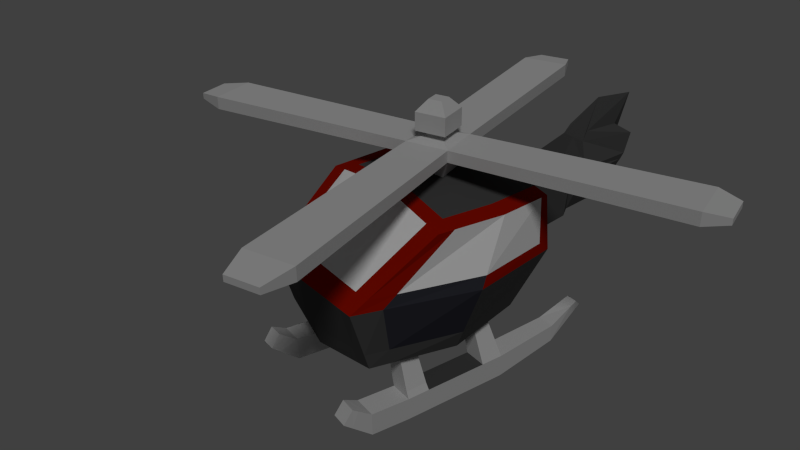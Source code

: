 # Source: helicopter_colorful_game.blend  (saved by Blender 2.74.0; exported with 4.5.12 LTS)
import bpy
from mathutils import Matrix  # noqa: F401  (used for matrix-valued properties, if any)

bpy.ops.wm.read_factory_settings(use_empty=True)
scene = bpy.context.scene
scene.name = 'Scene'

# ---- collections
col_collection_1 = bpy.data.collections.new('Collection 1'); scene.collection.children.link(col_collection_1)
col_collection_11 = bpy.data.collections.new('Collection 11'); scene.collection.children.link(col_collection_11)
col_collection_11.hide_render = True
col_collection_11.hide_viewport = True
col_collection_12 = bpy.data.collections.new('Collection 12'); scene.collection.children.link(col_collection_12)
col_collection_12.hide_render = True
col_collection_12.hide_viewport = True

# ---- materials (node trees are filled in below, after node groups)
mat_material = bpy.data.materials.new('Material')
mat_material.alpha_threshold = 0.0
mat_material.use_transparent_shadow = False
mat_material.diffuse_color = (0.06681, 0.06681, 0.06681, 1.0)
mat_material.roughness = 0.5
mat_window = bpy.data.materials.new('window')
mat_window.alpha_threshold = 0.0
mat_window.use_transparent_shadow = False
mat_window.roughness = 0.5
mat_edge = bpy.data.materials.new('edge')
mat_edge.alpha_threshold = 0.0
mat_edge.use_transparent_shadow = False
mat_edge.diffuse_color = (0.2883, 0.005935, 0.0, 1.0)
mat_edge.roughness = 0.5
mat_door = bpy.data.materials.new('door')
mat_door.alpha_threshold = 0.0
mat_door.use_transparent_shadow = False
mat_door.diffuse_color = (0.03126, 0.03187, 0.04203, 1.0)
mat_door.roughness = 0.5
mat_foot = bpy.data.materials.new('foot')
mat_foot.alpha_threshold = 0.0
mat_foot.use_transparent_shadow = False
mat_foot.diffuse_color = (0.5705, 0.5705, 0.5705, 1.0)
mat_foot.roughness = 0.5
mat_body = bpy.data.materials.new('body')
mat_body.alpha_threshold = 0.0
mat_body.use_transparent_shadow = False
mat_body.roughness = 0.5
mat_body.line_color = (0.0, 0.0, 0.0, 1.0)

# ---- material node trees

# ---- world
world_world = bpy.data.worlds.new('World'); scene.world = world_world
world_world.color = (0.05088, 0.05088, 0.05088)
world_world.use_sun_shadow = False
world_world.sun_shadow_jitter_overblur = 0.0
world_world.cycles.sampling_method = 'MANUAL'
world_world.cycles.sample_map_resolution = 256

# ---- cameras
cam_camera = bpy.data.cameras.new('Camera')
cam_camera.clip_end = 100.0
cam_camera.lens = 35.0
cam_camera.sensor_width = 32.0
cam_camera.sensor_height = 18.0
cam_camera.ortho_scale = 7.314
cam_camera.dof.focus_distance = 0.0
cam_camera.dof.aperture_fstop = 128.0
cam_camera_001 = bpy.data.cameras.new('Camera.001')
cam_camera_001.clip_end = 100.0
cam_camera_001.lens = 35.0
cam_camera_001.sensor_width = 32.0
cam_camera_001.sensor_height = 18.0
cam_camera_001.ortho_scale = 7.314
cam_camera_001.dof.focus_distance = 0.0
cam_camera_001.dof.aperture_fstop = 128.0

# ---- lights
light_lamp = bpy.data.lights.new('Lamp', 'SUN')
light_lamp.transmission_factor = 0.0
light_lamp.cutoff_distance = 30.0
light_lamp.angle = 0.1993
light_lamp.energy = 1.0
light_lamp.shadow_buffer_clip_start = 1.001
light_lamp.shadow_soft_size = 0.1
light_lamp.shadow_cascade_max_distance = 1000.0
light_lamp.cycles.use_multiple_importance_sampling = False
light_lamp_001 = bpy.data.lights.new('Lamp.001', 'POINT')
light_lamp_001.transmission_factor = 0.0
light_lamp_001.cutoff_distance = 30.0
light_lamp_001.energy = 100.0
light_lamp_001.shadow_buffer_clip_start = 1.001
light_lamp_001.shadow_soft_size = 0.1
light_lamp_001.shadow_maximum_resolution = 0.006
light_lamp_001.use_absolute_resolution = True
light_lamp_001.cycles.use_multiple_importance_sampling = False

# ---- meshes
me_cube_001 = bpy.data.meshes.new('Cube.001')
me_cube_001.from_pydata([(-1.812, 0.3388, -6.045), (-1.812, 0.3388, -5.4), (-1.709, 0.07248, -6.045), (-1.709, 0.07248, -5.4), (1.163, 1.392, -5.109), (1.069, 1.385, -4.907), (1.19, 1.266, -5.069), (1.095, 1.258, -4.867), (-1.26, 0.2464, -5.463), (-1.26, 0.2464, -6.108), (-1.363, 0.5127, -5.463), (-1.363, 0.5127, -6.108), (-1.001, 0.3465, -5.463), (-1.105, 0.6128, -6.108), (-1.001, 0.3465, -6.108), (-1.105, 0.6128, -5.463), (-0.2789, 0.6264, -5.463), (-0.382, 0.8927, -6.108), (-0.2789, 0.6264, -6.108), (-0.382, 0.8927, -5.463), (-0.02045, 0.7265, -5.463), (-0.1236, 0.9928, -6.108), (-0.02045, 0.7265, -6.108), (-0.1236, 0.9928, -5.463), (-2.098, 0.1777, -5.451), (-1.995, 0.2238, -5.091), (-1.922, 0.04262, -5.079), (-2.026, -0.003485, -5.44), (-1.037, 0.3349, -4.387), (-1.226, 0.2619, -4.387), (-1.15, 0.06783, -4.387), (-0.962, 0.1408, -4.387), (-0.05625, 0.7149, -4.387), (-0.2446, 0.6419, -4.387), (-0.1694, 0.4479, -4.387), (0.01894, 0.5208, -4.387), (0.7462, 1.058, -5.315), (0.6663, 1.264, -5.815), (0.7462, 1.058, -5.815), (0.6663, 1.264, -5.315), (0.1842, 0.9218, -4.281), (-1.695, 0.2348, -4.281), (0.3385, 1.21, -0.9705), (-1.046, 0.6739, -0.9705), (0.4097, 1.238, -2.573), (-1.89, 0.1578, -2.573), (0.5062, 0.6754, -3.052), (0.5062, 0.6754, -1.061), (2.161, 1.084, -2.77), (2.477, 1.238, -1.851), (1.624, 1.096, -1.732), (1.612, 0.9186, -2.83), (2.003, 0.9371, -0.7614), (2.556, 1.08, -0.8911), (-0.6991, 0.7242, -4.552), (-0.3068, 1.037, -0.9705), (-0.7277, 1.034, -2.573), (-1.932, 0.01899, -5.619), (-2.014, 0.2254, -5.627), (-1.859, 0.05146, -5.174), (-1.941, 0.2578, -5.183), (-1.094, 0.5691, -5.293), (-0.9952, 0.3141, -5.293), (-1.243, 0.2183, -5.293), (-1.341, 0.4732, -5.293), (-0.9692, 0.1785, -4.312), (-1.17, 0.1005, -4.312), (-1.251, 0.3078, -4.312), (-1.05, 0.3858, -4.312), (-0.06073, 0.7334, -4.458), (0.01632, 0.5345, -4.458), (-0.1767, 0.4597, -4.458), (-0.2537, 0.6586, -4.458), (1.018, 1.214, -4.966), (1.054, 1.364, -5.265), (1.092, 1.22, -5.234), (0.9799, 1.358, -4.997), (-0.1136, 0.9514, -5.302), (-0.01458, 0.6959, -5.302), (-0.2626, 0.5998, -5.302), (-0.3615, 0.8554, -5.302), (0.05946, 0.8939, -4.319), (0.2474, 1.186, -0.9705), (0.2491, 1.209, -2.573), (-1.658, 0.06772, -4.325), (-0.9719, 0.4827, -0.8959), (-1.853, -0.009052, -2.532), (0.2426, 0.7714, -4.312), (0.4126, 1.019, -0.8959), (0.5204, 1.061, -2.573), (-0.6214, 0.5517, -4.602), (-0.2274, 0.832, -0.8959), (0.3222, 0.9926, -0.8959), (0.1206, 0.7404, -4.353), (-1.451, 0.3544, -4.347), (-0.8653, 0.7626, -0.9705), (-1.606, 0.372, -2.573), (-1.404, 0.186, -4.393), (-0.79, 0.5681, -0.8959), (0.3958, 1.232, -2.261), (-1.725, 0.2584, -2.261), (-0.6457, 1.035, -2.261), (0.2488, 1.205, -2.261), (0.4994, 1.053, -2.246), (-1.681, 0.08682, -2.213), (-1.462, 0.4481, -2.261), (0.4195, 0.3158, -4.406), (0.637, 0.4398, -0.6699), (0.8558, 0.5246, -2.573), (0.01299, 0.2114, -0.6699), (0.5489, 0.4075, -0.6699), (-1.546, -0.4384, -4.459), (-0.7474, -0.09653, -0.6699), (-1.741, -0.5145, -2.406), (-0.386, 0.02888, -4.752), (0.3058, 0.2753, -4.455), (-1.262, -0.3242, -4.531), (-0.5616, -0.0213, -0.6699), (-1.548, -0.433, -2.068), (0.8131, 0.508, -2.202), (0.2427, 1.004, -3.837), (-1.745, 0.2148, -3.837), (-0.7065, 0.8048, -4.038), (0.1087, 0.9758, -3.865), (0.3147, 0.8466, -3.86), (-1.708, 0.04777, -3.859), (-1.491, 0.3589, -3.886), (-1.597, -0.4582, -3.926), (0.5329, 0.3701, -3.93), (0.7316, 0.7436, -3.005), (0.7463, 0.7493, -1.202), (1.709, 1.076, -1.566), (2.522, 1.261, -1.687), (2.638, 1.28, -1.134), (1.926, 0.9278, -1.007), (1.509, 0.9842, -1.649), (1.448, 0.9604, -2.858), (-1.115, -1.459, -6.045), (-1.115, -1.459, -5.4), (-1.218, -1.193, -6.045), (-1.218, -1.193, -5.4), (1.793, -0.2334, -5.109), (1.718, -0.2916, -4.907), (1.728, -0.1219, -5.069), (1.652, -0.1801, -4.867), (-0.7696, -1.019, -5.463), (-0.7696, -1.019, -6.108), (-0.6664, -1.285, -5.463), (-0.6664, -1.285, -6.108), (-0.5111, -0.919, -5.463), (-0.408, -1.185, -6.108), (-0.5111, -0.919, -6.108), (-0.408, -1.185, -5.463), (0.2114, -0.6391, -5.463), (0.3146, -0.9054, -6.108), (0.2114, -0.6391, -6.108), (0.3146, -0.9054, -5.463), (0.4698, -0.539, -5.463), (0.573, -0.8053, -6.108), (0.4698, -0.539, -6.108), (0.573, -0.8053, -5.463), (-1.436, -1.533, -5.451), (-1.328, -1.498, -5.091), (-1.397, -1.315, -5.079), (-1.504, -1.35, -5.44), (-0.5454, -0.9346, -4.387), (-0.7338, -1.008, -4.387), (-0.8089, -0.8134, -4.387), (-0.6206, -0.7405, -4.387), (0.4355, -0.5545, -4.387), (0.2472, -0.6275, -4.387), (0.172, -0.4334, -4.387), (0.3603, -0.3605, -4.387), (1.26, -0.2676, -5.315), (1.34, -0.4737, -5.815), (1.26, -0.2676, -5.815), (1.34, -0.4737, -5.315), (0.7526, -0.5455, -4.281), (-1.099, -1.303, -4.281), (1.061, -0.6547, -0.9705), (-0.3234, -1.191, -0.9705), (1.132, -0.6271, -2.573), (-1.295, -1.378, -2.573), (0.469, 0.1884, -4.433), (-1.514, -0.58, -4.497), (0.6997, 0.2778, -0.6068), (-0.6847, -0.2585, -0.6068), (-1.71, -0.6558, -2.371), (0.9496, 0.3746, -2.573), (0.8246, -0.1464, -3.052), (0.8246, -0.1464, -1.061), (2.323, 0.6664, -2.77), (2.66, 0.7658, -1.851), (1.934, 0.2958, -1.732), (1.806, 0.4189, -2.83), (2.107, 0.6684, -0.7614), (2.612, 0.9354, -0.8911), (-0.03324, -0.9945, -4.552), (0.4672, -0.9612, -0.9705), (0.1546, -1.243, -2.573), (0.08023, 0.0378, -0.6068), (-0.3202, -0.1173, -4.794), (0.6654, 0.2645, -1.061), (0.6654, 0.2645, -3.052), (2.569, 1.002, -1.851), (2.242, 0.8752, -2.77), (1.779, 0.6959, -1.732), (1.709, 0.6688, -2.83), (2.869, 1.118, -0.1376), (2.34, 0.9134, -0.00788), (-1.419, -1.304, -5.619), (-1.341, -1.511, -5.627), (-1.344, -1.279, -5.174), (-1.265, -1.487, -5.183), (-0.4296, -1.146, -5.293), (-0.5284, -0.8909, -5.293), (-0.7758, -0.9868, -5.293), (-0.677, -1.242, -5.293), (-0.6006, -0.7732, -4.312), (-0.8017, -0.8511, -4.312), (-0.7214, -1.058, -4.312), (-0.5203, -0.9805, -4.312), (0.4447, -0.5712, -4.458), (0.3676, -0.3723, -4.458), (0.1746, -0.4471, -4.458), (0.2517, -0.646, -4.458), (1.566, -0.1994, -4.966), (1.693, -0.2864, -5.265), (1.624, -0.154, -5.234), (1.634, -0.3317, -4.997), (0.5525, -0.7679, -5.302), (0.4535, -0.5124, -5.302), (0.2055, -0.6085, -5.302), (0.3045, -0.864, -5.302), (0.6123, 0.2439, -0.6068), (0.6416, -0.6089, -4.319), (0.9772, -0.698, -0.9705), (0.9941, -0.7141, -2.573), (0.3576, 0.1453, -4.484), (-1.184, -1.155, -4.325), (-0.3975, -0.9998, -0.8959), (-1.38, -1.23, -2.532), (0.6944, -0.395, -4.312), (0.9869, -0.4635, -0.8959), (1.095, -0.4217, -2.573), (-0.09208, -0.8146, -4.602), (0.3879, -0.7564, -0.8959), (0.9023, -0.5048, -0.8959), (0.5834, -0.4542, -4.353), (-0.8383, -1.228, -4.347), (-0.1302, -1.135, -0.9705), (-0.9407, -1.345, -2.573), (-1.223, -0.4669, -4.57), (-0.4978, -0.1861, -0.6068), (-0.9171, -1.072, -4.393), (-0.2056, -0.9403, -0.8959), (1.118, -0.6325, -2.261), (-1.105, -1.342, -2.261), (-1.51, -0.5784, -2.027), (0.9009, 0.3557, -2.19), (0.2155, -1.188, -2.261), (0.9908, -0.7109, -2.261), (1.074, -0.4299, -2.246), (-1.188, -1.185, -2.213), (-0.7827, -1.304, -2.261), (0.5183, 0.06091, -4.406), (0.7625, 0.1158, -0.6699), (0.9813, 0.2005, -2.573), (0.1475, -0.1358, -0.6699), (0.6757, 0.08027, -0.6699), (-1.442, -0.7057, -4.459), (-0.6219, -0.4205, -0.6699), (-1.638, -0.7813, -2.406), (-0.2703, -0.2697, -4.752), (0.407, 0.01423, -4.455), (-1.156, -0.5992, -4.531), (-0.4339, -0.351, -0.6699), (-1.44, -0.711, -2.068), (0.9386, 0.184, -2.202), (0.8512, -0.5667, -3.837), (-1.15, -1.323, -3.837), (0.5939, 0.2368, -3.95), (-1.565, -0.5997, -3.945), (0.01555, -1.059, -4.038), (0.7332, -0.6362, -3.865), (0.7984, -0.4019, -3.86), (-1.235, -1.175, -3.859), (-0.8649, -1.258, -3.886), (-1.493, -0.7253, -3.926), (0.6386, 0.09719, -3.93), (1.037, -0.04499, -3.005), (1.052, -0.0393, -1.202), (0.8843, 0.3493, -3.005), (0.899, 0.355, -1.202), (1.983, 0.3677, -1.566), (2.708, 0.7791, -1.687), (2.635, 1.028, -1.687), (1.826, 0.7141, -1.566), (2.807, 0.8432, -1.134), (2.723, 1.061, -1.134), (1.985, 0.7757, -1.007), (2.044, 0.6236, -1.007), (1.774, 0.3009, -1.649), (1.58, 0.6188, -2.858), (1.712, 0.2771, -2.858), (1.641, 0.6426, -1.649), (0.008653, -0.1295, -0.9424), (0.008653, -0.3592, -0.1121), (-0.1295, 0.008653, -0.9424), (-0.3592, 0.008653, -0.1121), (0.1468, 0.008653, -0.9424), (0.3765, 0.008653, -0.1121), (0.008653, 0.1468, -0.9424), (0.008653, 0.3765, -0.1121), (0.008653, -0.3592, 0.206), (-0.3592, 0.008653, 0.206), (0.008653, 0.3765, 0.206), (0.3765, 0.008653, 0.206), (0.008653, -0.1295, 0.3253), (-0.1295, 0.008653, 0.3253), (0.008653, 0.1468, 0.3253), (0.1468, 0.008653, 0.3253), (1.889, -2.288, -0.1333), (2.305, -1.871, -0.1333), (2.305, -1.871, 0.2272), (1.889, -2.288, 0.2272), (2.305, 1.889, -0.1333), (1.889, 2.305, -0.1333), (1.889, 2.305, 0.2272), (2.305, 1.889, 0.2272), (-1.871, 2.305, -0.1333), (-2.288, 1.889, -0.1333), (-2.288, 1.889, 0.2272), (-1.871, 2.305, 0.2272), (-2.288, -1.871, -0.1333), (-1.871, -2.288, -0.1333), (-1.871, -2.288, 0.2272), (-2.288, -1.871, 0.2272), (2.424, -2.126, -0.03724), (2.143, -2.407, -0.03724), (2.424, -2.126, 0.1311), (2.143, -2.407, 0.1311), (2.196, 2.477, -0.03724), (2.477, 2.196, -0.03724), (2.196, 2.477, 0.1311), (2.477, 2.196, 0.1311), (-2.453, 2.19, -0.03724), (-2.172, 2.471, -0.03724), (-2.453, 2.19, 0.1311), (-2.172, 2.471, 0.1311), (-2.196, -2.477, -0.03724), (-2.477, -2.196, -0.03724), (-2.196, -2.477, 0.1311), (-2.477, -2.196, 0.1311), (0.008653, -0.1295, 0.4572), (-0.1295, 0.008653, 0.4572), (0.008653, 0.1468, 0.4572), (0.1468, 0.008653, 0.4572), (0.008653, -0.2568, 0.4572), (-0.2568, 0.008653, 0.4572), (0.008653, 0.2741, 0.4572), (0.2741, 0.008653, 0.4572), (0.008653, -0.2568, 0.9537), (-0.2568, 0.008653, 0.9537), (0.008653, 0.2741, 0.9537), (0.2741, 0.008653, 0.9537), (0.008653, -0.1075, 1.251), (-0.1075, 0.008653, 1.251), (0.008653, 0.1248, 1.251), (0.1248, 0.008653, 1.251)], [], [(57, 27, 24, 58), (73, 75, 6, 7), (7, 6, 4, 5), (10, 11, 0, 1), (74, 4, 6, 75), (10, 1, 3, 8), (70, 35, 34, 71), (0, 11, 9, 2), (15, 13, 11, 10), (3, 2, 9, 8), (19, 17, 13, 15), (19, 15, 12, 16), (11, 13, 14, 9), (8, 9, 14, 12), (69, 32, 35, 70), (23, 21, 17, 19), (13, 17, 18, 14), (12, 14, 18, 16), (39, 37, 21, 23), (39, 23, 20, 36), (17, 21, 22, 18), (16, 18, 22, 20), (25, 24, 27, 26), (59, 26, 27, 57), (60, 25, 26, 59), (58, 24, 25, 60), (28, 29, 30, 31), (32, 33, 34, 35), (71, 34, 33, 72), (72, 33, 32, 69), (68, 28, 31, 65), (65, 31, 30, 66), (66, 30, 29, 67), (67, 29, 28, 68), (76, 39, 36, 73), (76, 74, 37, 39), (21, 37, 38, 22), (20, 22, 38, 36), (104, 85, 43, 100), (126, 94, 41, 121), (105, 96, 45, 100), (125, 86, 45, 121), (128, 108, 188, 281), (119, 107, 185, 259), (117, 112, 186, 253), (116, 252, 184, 111), (202, 47, 46, 203), (50, 49, 48, 51), (207, 51, 48, 205), (293, 130, 47, 202), (303, 136, 51, 207), (135, 50, 51, 136), (208, 53, 52, 209), (299, 133, 53, 208), (133, 134, 52, 53), (115, 238, 201, 114), (110, 109, 200, 234), (102, 83, 56, 101), (123, 81, 54, 122), (134, 300, 209, 52), (49, 204, 205, 48), (0, 58, 60, 1), (1, 60, 59, 3), (3, 59, 57, 2), (2, 57, 58, 0), (10, 64, 61, 15), (8, 63, 64, 10), (12, 62, 63, 8), (15, 61, 62, 12), (64, 67, 68, 61), (63, 66, 67, 64), (62, 65, 66, 63), (61, 68, 65, 62), (80, 72, 69, 77), (79, 71, 72, 80), (77, 69, 70, 78), (78, 70, 71, 79), (5, 4, 74, 76), (5, 76, 73, 7), (37, 74, 75, 38), (36, 38, 75, 73), (20, 78, 79, 16), (23, 77, 78, 20), (16, 79, 80, 19), (19, 80, 77, 23), (120, 40, 81, 123), (99, 44, 83, 102), (107, 110, 234, 185), (106, 183, 238, 115), (40, 87, 93, 81), (42, 82, 92, 88), (82, 55, 91, 92), (81, 93, 90, 54), (94, 97, 84, 41), (95, 43, 85, 98), (99, 42, 88, 103), (120, 44, 89, 124), (127, 113, 86, 125), (118, 112, 85, 104), (55, 95, 98, 91), (54, 90, 97, 94), (114, 201, 252, 116), (109, 117, 253, 200), (101, 56, 96, 105), (122, 54, 94, 126), (55, 101, 105, 95), (113, 118, 104, 86), (44, 99, 103, 89), (42, 99, 102, 82), (82, 102, 101, 55), (108, 119, 259, 188), (95, 105, 100, 43), (86, 104, 100, 45), (89, 103, 119, 108), (187, 258, 118, 113), (91, 98, 117, 109), (90, 114, 116, 97), (258, 186, 112, 118), (282, 187, 113, 127), (87, 106, 115, 93), (88, 92, 110, 107), (92, 91, 109, 110), (93, 115, 114, 90), (97, 116, 111, 84), (98, 85, 112, 117), (103, 88, 107, 119), (124, 89, 108, 128), (87, 124, 128, 106), (184, 282, 127, 111), (56, 122, 126, 96), (111, 127, 125, 84), (40, 120, 124, 87), (44, 120, 123, 83), (83, 123, 122, 56), (106, 128, 281, 183), (84, 125, 121, 41), (96, 126, 121, 45), (47, 130, 129, 46), (203, 46, 129, 292), (305, 135, 130, 293), (50, 206, 297, 131), (49, 50, 131, 132), (204, 49, 132, 296), (131, 297, 300, 134), (132, 131, 134, 133), (296, 132, 133, 299), (206, 50, 135, 305), (130, 135, 136, 129), (292, 129, 136, 303), (210, 211, 161, 164), (226, 144, 143, 228), (144, 142, 141, 143), (147, 138, 137, 148), (227, 228, 143, 141), (147, 145, 140, 138), (223, 224, 171, 172), (137, 139, 146, 148), (152, 147, 148, 150), (140, 145, 146, 139), (156, 152, 150, 154), (156, 153, 149, 152), (148, 146, 151, 150), (145, 149, 151, 146), (222, 223, 172, 169), (160, 156, 154, 158), (150, 151, 155, 154), (149, 153, 155, 151), (176, 160, 158, 174), (176, 173, 157, 160), (154, 155, 159, 158), (153, 157, 159, 155), (162, 163, 164, 161), (212, 210, 164, 163), (213, 212, 163, 162), (211, 213, 162, 161), (165, 168, 167, 166), (169, 172, 171, 170), (224, 225, 170, 171), (225, 222, 169, 170), (221, 218, 168, 165), (218, 219, 167, 168), (219, 220, 166, 167), (220, 221, 165, 166), (229, 226, 173, 176), (229, 176, 174, 227), (158, 159, 175, 174), (157, 173, 175, 159), (263, 257, 180, 240), (287, 280, 178, 249), (264, 257, 182, 251), (286, 280, 182, 241), (289, 281, 188, 267), (278, 259, 185, 266), (276, 253, 186, 271), (275, 270, 184, 252), (202, 203, 189, 190), (193, 194, 191, 192), (207, 205, 191, 194), (293, 202, 190, 291), (303, 207, 194, 304), (302, 304, 194, 193), (208, 209, 195, 196), (299, 208, 196, 298), (298, 196, 195, 301), (274, 273, 201, 238), (269, 234, 200, 268), (261, 260, 199, 237), (284, 283, 197, 235), (301, 195, 209, 300), (192, 191, 205, 204), (137, 138, 213, 211), (138, 140, 212, 213), (140, 139, 210, 212), (139, 137, 211, 210), (147, 152, 214, 217), (145, 147, 217, 216), (149, 145, 216, 215), (152, 149, 215, 214), (217, 214, 221, 220), (216, 217, 220, 219), (215, 216, 219, 218), (214, 215, 218, 221), (233, 230, 222, 225), (232, 233, 225, 224), (230, 231, 223, 222), (231, 232, 224, 223), (142, 229, 227, 141), (142, 144, 226, 229), (174, 175, 228, 227), (173, 226, 228, 175), (157, 153, 232, 231), (160, 157, 231, 230), (153, 156, 233, 232), (156, 160, 230, 233), (279, 284, 235, 177), (256, 261, 237, 181), (266, 185, 234, 269), (265, 274, 238, 183), (177, 235, 248, 242), (179, 243, 247, 236), (236, 247, 246, 198), (235, 197, 245, 248), (249, 178, 239, 254), (250, 255, 240, 180), (256, 262, 243, 179), (279, 285, 244, 181), (288, 286, 241, 272), (277, 263, 240, 271), (198, 246, 255, 250), (197, 249, 254, 245), (273, 275, 252, 201), (268, 200, 253, 276), (260, 264, 251, 199), (283, 287, 249, 197), (198, 250, 264, 260), (272, 241, 263, 277), (181, 244, 262, 256), (179, 236, 261, 256), (236, 198, 260, 261), (267, 188, 259, 278), (250, 180, 257, 264), (241, 182, 257, 263), (244, 267, 278, 262), (187, 272, 277, 258), (246, 268, 276, 255), (245, 254, 275, 273), (258, 277, 271, 186), (282, 288, 272, 187), (242, 248, 274, 265), (243, 266, 269, 247), (247, 269, 268, 246), (248, 245, 273, 274), (254, 239, 270, 275), (255, 276, 271, 240), (262, 278, 266, 243), (285, 289, 267, 244), (242, 265, 289, 285), (184, 270, 288, 282), (199, 251, 287, 283), (270, 239, 286, 288), (177, 242, 285, 279), (181, 237, 284, 279), (237, 199, 283, 284), (265, 183, 281, 289), (239, 178, 280, 286), (251, 182, 280, 287), (190, 189, 290, 291), (203, 292, 290, 189), (305, 293, 291, 302), (193, 294, 297, 206), (192, 295, 294, 193), (204, 296, 295, 192), (294, 301, 300, 297), (295, 298, 301, 294), (296, 299, 298, 295), (206, 305, 302, 193), (291, 290, 304, 302), (292, 303, 304, 290), (307, 309, 308, 306), (309, 313, 312, 308), (313, 311, 310, 312), (311, 307, 306, 310), (306, 308, 312, 310), (314, 317, 321, 318), (318, 321, 357, 354), (317, 316, 320, 321), (316, 315, 319, 320), (315, 314, 318, 319), (339, 338, 340, 341), (311, 323, 322, 307), (317, 324, 323, 311), (314, 325, 324, 317), (307, 322, 325, 314), (343, 342, 344, 345), (313, 327, 326, 311), (316, 328, 327, 313), (317, 329, 328, 316), (311, 326, 329, 317), (347, 346, 348, 349), (309, 331, 330, 313), (315, 332, 331, 309), (316, 333, 332, 315), (313, 330, 333, 316), (351, 350, 352, 353), (307, 335, 334, 309), (314, 336, 335, 307), (315, 337, 336, 314), (309, 334, 337, 315), (338, 339, 322, 323), (340, 338, 323, 324), (341, 340, 324, 325), (339, 341, 325, 322), (342, 343, 326, 327), (344, 342, 327, 328), (345, 344, 328, 329), (343, 345, 329, 326), (346, 347, 330, 331), (348, 346, 331, 332), (349, 348, 332, 333), (347, 349, 333, 330), (350, 351, 334, 335), (352, 350, 335, 336), (353, 352, 336, 337), (351, 353, 337, 334), (354, 357, 361, 358), (321, 320, 356, 357), (320, 319, 355, 356), (319, 318, 354, 355), (358, 361, 365, 362), (357, 356, 360, 361), (356, 355, 359, 360), (355, 354, 358, 359), (362, 365, 369, 366), (361, 360, 364, 365), (360, 359, 363, 364), (359, 358, 362, 363), (369, 368, 367, 366), (365, 364, 368, 369), (364, 363, 367, 368), (363, 362, 366, 367)])
me_cube_001.polygons.foreach_set('material_index', [4, 4, 4, 4, 4, 4, 4, 4, 4, 4, 4, 0, 4, 4, 4, 4, 4, 4, 4, 4, 4, 4, 4, 4, 4, 4, 4, 4, 4, 4, 4, 4, 4, 4, 4, 4, 4, 4, 2, 0, 2, 0, 0, 0, 2, 0, 0, 0, 0, 0, 0, 0, 0, 0, 0, 0, 0, 2, 0, 0, 0, 4, 4, 4, 4, 4, 4, 4, 4, 4, 4, 4, 4, 4, 4, 4, 4, 4, 4, 4, 4, 4, 4, 4, 4, 0, 2, 0, 0, 0, 2, 2, 0, 0, 2, 2, 0, 0, 1, 2, 0, 0, 0, 3, 0, 1, 2, 2, 2, 1, 0, 2, 2, 0, 2, 0, 0, 1, 0, 0, 0, 0, 0, 0, 2, 0, 0, 0, 0, 3, 0, 0, 0, 0, 0, 0, 0, 0, 0, 0, 0, 0, 0, 0, 0, 0, 0, 0, 0, 4, 4, 4, 4, 4, 4, 4, 4, 4, 4, 4, 0, 4, 4, 4, 4, 4, 4, 4, 4, 4, 4, 4, 4, 4, 4, 4, 4, 4, 4, 4, 4, 4, 4, 4, 4, 4, 4, 2, 0, 2, 0, 0, 0, 2, 0, 0, 0, 0, 0, 0, 0, 0, 0, 0, 0, 0, 2, 0, 0, 0, 4, 4, 4, 4, 4, 4, 4, 4, 4, 4, 4, 4, 4, 4, 4, 4, 4, 4, 4, 4, 4, 4, 4, 4, 0, 2, 0, 0, 0, 2, 2, 0, 0, 2, 2, 0, 0, 1, 2, 0, 0, 0, 3, 0, 1, 2, 2, 2, 1, 0, 2, 2, 0, 2, 0, 0, 1, 0, 0, 0, 0, 0, 0, 2, 0, 0, 0, 0, 3, 0, 0, 0, 0, 0, 0, 0, 0, 0, 0, 0, 0, 0, 0, 0, 0, 0, 0, 0, 4, 4, 4, 4, 4, 4, 4, 4, 4, 4, 4, 4, 4, 4, 4, 4, 4, 4, 4, 4, 4, 4, 4, 4, 4, 4, 4, 4, 4, 4, 4, 4, 4, 4, 4, 4, 4, 4, 4, 4, 4, 4, 4, 4, 4, 4, 4, 4, 4, 4, 4, 4, 4, 4, 4, 4, 4, 4, 4, 4, 4, 4])
_uv = me_cube_001.uv_layers.new(name='UVMap')
_uv.uv.foreach_set('vector', [0.06168, 0.2088, 0.03366, 0.2099, 0.03123, 0.1789, 0.05991, 0.177, 0.5123, 0.2292, 0.5071, 0.2053, 0.5499, 0.2042, 0.5469, 0.2243, 0.5708, 0.2057, 0.5499, 0.2042, 0.5514, 0.1834, 0.5722, 0.1848, 0.1435, 0.1263, 0.1487, 0.1707, 0.08859, 0.1751, 0.06998, 0.1419, 0.5076, 0.1799, 0.5514, 0.1834, 0.5499, 0.2042, 0.5071, 0.2053, 0.7741, 0.1289, 0.7023, 0.1289, 0.7023, 0.08633, 0.7741, 0.08633, 0.6114, 0.201, 0.5727, 0.1982, 0.5727, 0.1681, 0.6114, 0.1653, 0.08859, 0.1751, 0.1487, 0.1707, 0.1492, 0.2115, 0.08969, 0.2077, 0.1884, 0.1236, 0.1903, 0.1688, 0.1487, 0.1707, 0.1435, 0.1263, 0.07343, 0.2411, 0.08969, 0.2077, 0.1492, 0.2115, 0.1443, 0.2544, 0.3122, 0.1238, 0.3102, 0.1688, 0.1903, 0.1688, 0.1884, 0.1236, 0.7799, 0.08582, 0.6645, 0.08582, 0.6645, 0.04329, 0.7799, 0.04329, 0.1487, 0.1707, 0.1903, 0.1688, 0.1903, 0.2128, 0.1492, 0.2115, 0.1443, 0.2544, 0.1492, 0.2115, 0.1903, 0.2128, 0.1886, 0.2576, 0.6235, 0.2357, 0.5829, 0.2275, 0.5727, 0.1982, 0.6114, 0.201, 0.3567, 0.1275, 0.3511, 0.1702, 0.3102, 0.1688, 0.3122, 0.1238, 0.1903, 0.1688, 0.3102, 0.1688, 0.3101, 0.2129, 0.1903, 0.2128, 0.1886, 0.2576, 0.1903, 0.2128, 0.3101, 0.2129, 0.3119, 0.2576, 0.4775, 0.1485, 0.4639, 0.1765, 0.3511, 0.1702, 0.3567, 0.1275, 0.7892, 0.03798, 0.6645, 0.04278, 0.6645, 0.0002541, 0.7892, 0.00506, 0.3102, 0.1688, 0.3511, 0.1702, 0.3516, 0.2113, 0.3101, 0.2129, 0.3119, 0.2576, 0.3101, 0.2129, 0.3516, 0.2113, 0.3564, 0.2548, 0.0002541, 0.1813, 0.03123, 0.1789, 0.03366, 0.2099, 0.002683, 0.2123, 0.05342, 0.2406, 0.03341, 0.2401, 0.03366, 0.2099, 0.06168, 0.2088, 0.6835, 0.1258, 0.6646, 0.1228, 0.6645, 0.09368, 0.6834, 0.09, 0.05991, 0.177, 0.03123, 0.1789, 0.02866, 0.1472, 0.04932, 0.1445, 0.177, 0.03402, 0.1442, 0.03597, 0.1422, 0.002199, 0.175, 0.0002541, 0.3579, 0.03794, 0.3255, 0.03529, 0.3282, 0.001867, 0.3606, 0.004517, 0.6114, 0.1653, 0.5727, 0.1681, 0.5829, 0.1389, 0.6235, 0.1306, 0.3188, 0.07956, 0.3255, 0.03529, 0.3579, 0.03794, 0.3573, 0.0827, 0.6032, 0.1095, 0.5829, 0.1054, 0.5727, 0.07609, 0.5921, 0.07749, 0.5921, 0.07749, 0.5727, 0.07609, 0.5727, 0.04602, 0.5921, 0.04462, 0.5921, 0.04462, 0.5727, 0.04602, 0.5829, 0.01674, 0.6032, 0.01262, 0.1441, 0.05854, 0.1442, 0.03597, 0.177, 0.03402, 0.1799, 0.05642, 0.8231, 0.03568, 0.7892, 0.03798, 0.7892, 0.00506, 0.8223, 0.009548, 0.5126, 0.1559, 0.5076, 0.1799, 0.4639, 0.1765, 0.4775, 0.1485, 0.3511, 0.1702, 0.4639, 0.1765, 0.4644, 0.2063, 0.3516, 0.2113, 0.3564, 0.2548, 0.3516, 0.2113, 0.4644, 0.2063, 0.4778, 0.2341, 0.4509, 0.369, 0.5282, 0.4242, 0.4789, 0.4785, 0.4106, 0.4239, 0.2145, 0.3613, 0.1939, 0.421, 0.1348, 0.3706, 0.1318, 0.3144, 0.4424, 0.5024, 0.3752, 0.4751, 0.3422, 0.3693, 0.4106, 0.4239, 0.07108, 0.3229, 0.06448, 0.2581, 0.1287, 0.2581, 0.1318, 0.3144, 0.2488, 0.6526, 0.2429, 0.5813, 0.2826, 0.5758, 0.2826, 0.652, 0.5118, 0.6618, 0.4519, 0.6238, 0.4586, 0.5897, 0.5279, 0.6279, 0.5953, 0.4459, 0.5529, 0.3971, 0.5775, 0.37, 0.6238, 0.418, 0.1079, 0.4727, 0.07929, 0.49, 0.02051, 0.4046, 0.0491, 0.3961, 0.4874, 0.9038, 0.4942, 0.9764, 0.349, 0.9899, 0.3422, 0.9173, 0.7447, 0.3977, 0.7881, 0.2794, 0.8206, 0.3462, 0.8175, 0.4229, 0.8703, 0.4227, 0.8175, 0.4229, 0.8206, 0.3462, 0.8692, 0.339, 0.5888, 0.8943, 0.595, 0.96, 0.4942, 0.9764, 0.4874, 0.9038, 0.8703, 0.4653, 0.8142, 0.4655, 0.8175, 0.4229, 0.8703, 0.4227, 0.7262, 0.4412, 0.7447, 0.3977, 0.8175, 0.4229, 0.8142, 0.4655, 0.8364, 0.9259, 0.8095, 0.9452, 0.7609, 0.9223, 0.7714, 0.8849, 0.8418, 0.9413, 0.807, 0.9588, 0.8095, 0.9452, 0.8364, 0.9259, 0.807, 0.9588, 0.7446, 0.9276, 0.7609, 0.9223, 0.8095, 0.9452, 0.2358, 0.7879, 0.2676, 0.7944, 0.2527, 0.8606, 0.2169, 0.8519, 0.3974, 0.6249, 0.343, 0.6261, 0.3422, 0.5815, 0.4004, 0.5856, 0.4036, 0.7927, 0.4186, 0.8424, 0.3422, 0.8844, 0.3437, 0.8222, 0.1013, 0.7156, 0.1404, 0.7684, 0.1095, 0.8261, 0.05488, 0.7769, 0.7446, 0.9276, 0.7511, 0.8849, 0.7714, 0.8849, 0.7609, 0.9223, 0.7881, 0.2794, 0.8428, 0.2581, 0.8692, 0.339, 0.8206, 0.3462, 0.08859, 0.1751, 0.05991, 0.177, 0.04932, 0.1445, 0.06998, 0.1419, 0.7023, 0.1289, 0.6835, 0.1258, 0.6834, 0.09, 0.7023, 0.08633, 0.07343, 0.2411, 0.05342, 0.2406, 0.06168, 0.2088, 0.08969, 0.2077, 0.08969, 0.2077, 0.06168, 0.2088, 0.05991, 0.177, 0.08859, 0.1751, 0.1435, 0.1263, 0.1439, 0.08112, 0.1827, 0.07881, 0.1884, 0.1236, 0.65, 0.04042, 0.6114, 0.04322, 0.6235, 0.008499, 0.664, 0.0002541, 0.65, 0.08169, 0.6114, 0.07889, 0.6114, 0.04322, 0.65, 0.04042, 0.664, 0.1219, 0.6235, 0.1136, 0.6114, 0.07889, 0.65, 0.08169, 0.1439, 0.08112, 0.1441, 0.05854, 0.1799, 0.05642, 0.1827, 0.07881, 0.6114, 0.04322, 0.5921, 0.04462, 0.6032, 0.01262, 0.6235, 0.008499, 0.6114, 0.07889, 0.5921, 0.07749, 0.5921, 0.04462, 0.6114, 0.04322, 0.6235, 0.1136, 0.6032, 0.1095, 0.5921, 0.07749, 0.6114, 0.07889, 0.3155, 0.1017, 0.3188, 0.07956, 0.3573, 0.0827, 0.357, 0.1051, 0.6307, 0.1639, 0.6114, 0.1653, 0.6235, 0.1306, 0.6437, 0.1265, 0.6437, 0.2398, 0.6235, 0.2357, 0.6114, 0.201, 0.6307, 0.2024, 0.6307, 0.2024, 0.6114, 0.201, 0.6114, 0.1653, 0.6307, 0.1639, 0.5476, 0.1633, 0.5514, 0.1834, 0.5076, 0.1799, 0.5126, 0.1559, 0.8571, 0.03339, 0.8231, 0.03568, 0.8223, 0.009548, 0.8554, 0.01404, 0.4639, 0.1765, 0.5076, 0.1799, 0.5071, 0.2053, 0.4644, 0.2063, 0.4778, 0.2341, 0.4644, 0.2063, 0.5071, 0.2053, 0.5123, 0.2292, 0.65, 0.2038, 0.6307, 0.2024, 0.6307, 0.1639, 0.65, 0.1625, 0.664, 0.244, 0.6437, 0.2398, 0.6307, 0.2024, 0.65, 0.2038, 0.65, 0.1625, 0.6307, 0.1639, 0.6437, 0.1265, 0.664, 0.1224, 0.3122, 0.1238, 0.3155, 0.1017, 0.357, 0.1051, 0.3567, 0.1275, 0.1477, 0.6542, 0.1713, 0.7106, 0.1404, 0.7684, 0.1013, 0.7156, 0.4635, 0.7632, 0.495, 0.8005, 0.4186, 0.8424, 0.4036, 0.7927, 0.4519, 0.6238, 0.3974, 0.6249, 0.4004, 0.5856, 0.4586, 0.5897, 0.2547, 0.7238, 0.2826, 0.7282, 0.2676, 0.7944, 0.2358, 0.7879, 0.1713, 0.7106, 0.2269, 0.7194, 0.204, 0.7814, 0.1404, 0.7684, 0.4319, 0.726, 0.3886, 0.743, 0.3945, 0.6643, 0.4452, 0.6579, 0.3886, 0.743, 0.3453, 0.7599, 0.3437, 0.6707, 0.3945, 0.6643, 0.1404, 0.7684, 0.204, 0.7814, 0.1811, 0.8433, 0.1095, 0.8261, 0.1939, 0.421, 0.1366, 0.4555, 0.07768, 0.3876, 0.1348, 0.3706, 0.5096, 0.5297, 0.4789, 0.4785, 0.5282, 0.4242, 0.5667, 0.4739, 0.4635, 0.7632, 0.4319, 0.726, 0.4452, 0.6579, 0.4957, 0.6956, 0.1477, 0.6542, 0.124, 0.5978, 0.2033, 0.5868, 0.2151, 0.6531, 0.04073, 0.3271, 0.03237, 0.2581, 0.06448, 0.2581, 0.07108, 0.3229, 0.4711, 0.3415, 0.5529, 0.3971, 0.5282, 0.4242, 0.4509, 0.369, 0.5404, 0.581, 0.5096, 0.5297, 0.5667, 0.4739, 0.6052, 0.5235, 0.2529, 0.4714, 0.1955, 0.5233, 0.1366, 0.4555, 0.1939, 0.421, 0.1668, 0.5493, 0.1381, 0.5753, 0.07929, 0.49, 0.1079, 0.4727, 0.6377, 0.4947, 0.5953, 0.4459, 0.6238, 0.418, 0.6701, 0.466, 0.4743, 0.581, 0.4081, 0.581, 0.3752, 0.4751, 0.4424, 0.5024, 0.2973, 0.4081, 0.2529, 0.4714, 0.1939, 0.421, 0.2145, 0.3613, 0.5404, 0.581, 0.4743, 0.581, 0.4424, 0.5024, 0.5096, 0.5297, 0.3893, 0.2859, 0.4711, 0.3415, 0.4509, 0.369, 0.3736, 0.3137, 0.495, 0.8005, 0.4635, 0.7632, 0.4957, 0.6956, 0.5461, 0.7333, 0.4319, 0.726, 0.4635, 0.7632, 0.4036, 0.7927, 0.3886, 0.743, 0.3886, 0.743, 0.4036, 0.7927, 0.3437, 0.8222, 0.3453, 0.7599, 0.5716, 0.6997, 0.5118, 0.6618, 0.5279, 0.6279, 0.5971, 0.6662, 0.5096, 0.5297, 0.4424, 0.5024, 0.4106, 0.4239, 0.4789, 0.4785, 0.3736, 0.3137, 0.4509, 0.369, 0.4106, 0.4239, 0.3422, 0.3693, 0.5461, 0.7333, 0.4957, 0.6956, 0.5118, 0.6618, 0.5716, 0.6997, 0.405, 0.2581, 0.4913, 0.3141, 0.4711, 0.3415, 0.3893, 0.2859, 0.6052, 0.5235, 0.5667, 0.4739, 0.5953, 0.4459, 0.6377, 0.4947, 0.1955, 0.5233, 0.1668, 0.5493, 0.1079, 0.4727, 0.1366, 0.4555, 0.4913, 0.3141, 0.5775, 0.37, 0.5529, 0.3971, 0.4711, 0.3415, 0.01038, 0.3313, 0.0002541, 0.2581, 0.03237, 0.2581, 0.04073, 0.3271, 0.2269, 0.7194, 0.2547, 0.7238, 0.2358, 0.7879, 0.204, 0.7814, 0.4452, 0.6579, 0.3945, 0.6643, 0.3974, 0.6249, 0.4519, 0.6238, 0.3945, 0.6643, 0.3437, 0.6707, 0.343, 0.6261, 0.3974, 0.6249, 0.204, 0.7814, 0.2358, 0.7879, 0.2169, 0.8519, 0.1811, 0.8433, 0.1366, 0.4555, 0.1079, 0.4727, 0.0491, 0.3961, 0.07768, 0.3876, 0.5667, 0.4739, 0.5282, 0.4242, 0.5529, 0.3971, 0.5953, 0.4459, 0.4957, 0.6956, 0.4452, 0.6579, 0.4519, 0.6238, 0.5118, 0.6618, 0.2151, 0.6531, 0.2033, 0.5868, 0.2429, 0.5813, 0.2488, 0.6526, 0.2269, 0.7194, 0.2151, 0.6531, 0.2488, 0.6526, 0.2547, 0.7238, 0.02051, 0.4046, 0.01038, 0.3313, 0.04073, 0.3271, 0.0491, 0.3961, 0.3417, 0.3449, 0.2973, 0.4081, 0.2145, 0.3613, 0.2352, 0.3015, 0.0491, 0.3961, 0.04073, 0.3271, 0.07108, 0.3229, 0.07768, 0.3876, 0.1713, 0.7106, 0.1477, 0.6542, 0.2151, 0.6531, 0.2269, 0.7194, 0.124, 0.5978, 0.1477, 0.6542, 0.1013, 0.7156, 0.06214, 0.6628, 0.06214, 0.6628, 0.1013, 0.7156, 0.05488, 0.7769, 0.0002541, 0.7278, 0.2547, 0.7238, 0.2488, 0.6526, 0.2826, 0.652, 0.2826, 0.7282, 0.07768, 0.3876, 0.07108, 0.3229, 0.1318, 0.3144, 0.1348, 0.3706, 0.2352, 0.3015, 0.2145, 0.3613, 0.1318, 0.3144, 0.1287, 0.2581, 0.6706, 0.5719, 0.7077, 0.4848, 0.8109, 0.5082, 0.8042, 0.5934, 0.8703, 0.5932, 0.8042, 0.5934, 0.8109, 0.5082, 0.8703, 0.508, 0.6395, 0.8896, 0.6453, 0.9518, 0.595, 0.96, 0.5888, 0.8943, 0.6957, 0.9436, 0.6902, 0.8849, 0.7308, 0.8849, 0.7283, 0.9329, 0.7994, 0.9997, 0.6957, 0.9436, 0.7283, 0.9329, 0.8045, 0.9725, 0.8579, 0.9876, 0.7994, 0.9997, 0.8045, 0.9725, 0.8472, 0.9567, 0.7283, 0.9329, 0.7308, 0.8849, 0.7511, 0.8849, 0.7446, 0.9276, 0.8045, 0.9725, 0.7283, 0.9329, 0.7446, 0.9276, 0.807, 0.9588, 0.8472, 0.9567, 0.8045, 0.9725, 0.807, 0.9588, 0.8418, 0.9413, 0.6902, 0.8849, 0.6957, 0.9436, 0.6453, 0.9518, 0.6395, 0.8896, 0.7077, 0.4848, 0.7262, 0.4412, 0.8142, 0.4655, 0.8109, 0.5082, 0.8703, 0.508, 0.8109, 0.5082, 0.8142, 0.4655, 0.8703, 0.4653, 0.06168, 0.2088, 0.05991, 0.177, 0.03123, 0.1789, 0.03366, 0.2099, 0.5123, 0.2292, 0.5469, 0.2243, 0.5499, 0.2042, 0.5071, 0.2053, 0.5708, 0.2057, 0.5722, 0.1848, 0.5514, 0.1834, 0.5499, 0.2042, 0.1435, 0.1263, 0.06998, 0.1419, 0.08859, 0.1751, 0.1487, 0.1707, 0.5076, 0.1799, 0.5071, 0.2053, 0.5499, 0.2042, 0.5514, 0.1834, 0.7741, 0.1289, 0.7741, 0.08633, 0.7023, 0.08633, 0.7023, 0.1289, 0.6114, 0.201, 0.6114, 0.1653, 0.5727, 0.1681, 0.5727, 0.1982, 0.08859, 0.1751, 0.08969, 0.2077, 0.1492, 0.2115, 0.1487, 0.1707, 0.1884, 0.1236, 0.1435, 0.1263, 0.1487, 0.1707, 0.1903, 0.1688, 0.07343, 0.2411, 0.1443, 0.2544, 0.1492, 0.2115, 0.08969, 0.2077, 0.3122, 0.1238, 0.1884, 0.1236, 0.1903, 0.1688, 0.3102, 0.1688, 0.7799, 0.08582, 0.7799, 0.04329, 0.6645, 0.04329, 0.6645, 0.08582, 0.1487, 0.1707, 0.1492, 0.2115, 0.1903, 0.2128, 0.1903, 0.1688, 0.1443, 0.2544, 0.1886, 0.2576, 0.1903, 0.2128, 0.1492, 0.2115, 0.6235, 0.2357, 0.6114, 0.201, 0.5727, 0.1982, 0.5829, 0.2275, 0.3567, 0.1275, 0.3122, 0.1238, 0.3102, 0.1688, 0.3511, 0.1702, 0.1903, 0.1688, 0.1903, 0.2128, 0.3101, 0.2129, 0.3102, 0.1688, 0.1886, 0.2576, 0.3119, 0.2576, 0.3101, 0.2129, 0.1903, 0.2128, 0.4775, 0.1485, 0.3567, 0.1275, 0.3511, 0.1702, 0.4639, 0.1765, 0.7892, 0.03798, 0.7892, 0.00506, 0.6645, 0.0002541, 0.6645, 0.04278, 0.3102, 0.1688, 0.3101, 0.2129, 0.3516, 0.2113, 0.3511, 0.1702, 0.3119, 0.2576, 0.3564, 0.2548, 0.3516, 0.2113, 0.3101, 0.2129, 0.0002541, 0.1813, 0.002683, 0.2123, 0.03366, 0.2099, 0.03123, 0.1789, 0.05342, 0.2406, 0.06168, 0.2088, 0.03366, 0.2099, 0.03341, 0.2401, 0.6835, 0.1258, 0.6834, 0.09, 0.6645, 0.09368, 0.6646, 0.1228, 0.05991, 0.177, 0.04932, 0.1445, 0.02866, 0.1472, 0.03123, 0.1789, 0.177, 0.03402, 0.175, 0.0002541, 0.1422, 0.002199, 0.1442, 0.03597, 0.3579, 0.03794, 0.3606, 0.004517, 0.3282, 0.001867, 0.3255, 0.03529, 0.6114, 0.1653, 0.6235, 0.1306, 0.5829, 0.1389, 0.5727, 0.1681, 0.3188, 0.07956, 0.3573, 0.0827, 0.3579, 0.03794, 0.3255, 0.03529, 0.6032, 0.1095, 0.5921, 0.07749, 0.5727, 0.07609, 0.5829, 0.1054, 0.5921, 0.07749, 0.5921, 0.04462, 0.5727, 0.04602, 0.5727, 0.07609, 0.5921, 0.04462, 0.6032, 0.01262, 0.5829, 0.01674, 0.5727, 0.04602, 0.1441, 0.05854, 0.1799, 0.05642, 0.177, 0.03402, 0.1442, 0.03597, 0.8231, 0.03568, 0.8223, 0.009548, 0.7892, 0.00506, 0.7892, 0.03798, 0.5126, 0.1559, 0.4775, 0.1485, 0.4639, 0.1765, 0.5076, 0.1799, 0.3511, 0.1702, 0.3516, 0.2113, 0.4644, 0.2063, 0.4639, 0.1765, 0.3564, 0.2548, 0.4778, 0.2341, 0.4644, 0.2063, 0.3516, 0.2113, 0.4509, 0.369, 0.4106, 0.4239, 0.4789, 0.4785, 0.5282, 0.4242, 0.2145, 0.3613, 0.1318, 0.3144, 0.1348, 0.3706, 0.1939, 0.421, 0.4424, 0.5024, 0.4106, 0.4239, 0.3422, 0.3693, 0.3752, 0.4751, 0.07108, 0.3229, 0.1318, 0.3144, 0.1287, 0.2581, 0.06448, 0.2581, 0.2488, 0.6526, 0.2826, 0.652, 0.2826, 0.5758, 0.2429, 0.5813, 0.5118, 0.6618, 0.5279, 0.6279, 0.4586, 0.5897, 0.4519, 0.6238, 0.5953, 0.4459, 0.6238, 0.418, 0.5775, 0.37, 0.5529, 0.3971, 0.1079, 0.4727, 0.0491, 0.3961, 0.02051, 0.4046, 0.07929, 0.49, 0.4874, 0.9038, 0.3422, 0.9173, 0.349, 0.9899, 0.4942, 0.9764, 0.7447, 0.3977, 0.8175, 0.4229, 0.8206, 0.3462, 0.7881, 0.2794, 0.8703, 0.4227, 0.8692, 0.339, 0.8206, 0.3462, 0.8175, 0.4229, 0.5888, 0.8943, 0.4874, 0.9038, 0.4942, 0.9764, 0.595, 0.96, 0.8703, 0.4653, 0.8703, 0.4227, 0.8175, 0.4229, 0.8142, 0.4655, 0.7262, 0.4412, 0.8142, 0.4655, 0.8175, 0.4229, 0.7447, 0.3977, 0.8364, 0.9259, 0.7714, 0.8849, 0.7609, 0.9223, 0.8095, 0.9452, 0.8418, 0.9413, 0.8364, 0.9259, 0.8095, 0.9452, 0.807, 0.9588, 0.807, 0.9588, 0.8095, 0.9452, 0.7609, 0.9223, 0.7446, 0.9276, 0.2358, 0.7879, 0.2169, 0.8519, 0.2527, 0.8606, 0.2676, 0.7944, 0.3974, 0.6249, 0.4004, 0.5856, 0.3422, 0.5815, 0.343, 0.6261, 0.4036, 0.7927, 0.3437, 0.8222, 0.3422, 0.8844, 0.4186, 0.8424, 0.1013, 0.7156, 0.05488, 0.7769, 0.1095, 0.8261, 0.1404, 0.7684, 0.7446, 0.9276, 0.7609, 0.9223, 0.7714, 0.8849, 0.7511, 0.8849, 0.7881, 0.2794, 0.8206, 0.3462, 0.8692, 0.339, 0.8428, 0.2581, 0.08859, 0.1751, 0.06998, 0.1419, 0.04932, 0.1445, 0.05991, 0.177, 0.7023, 0.1289, 0.7023, 0.08633, 0.6834, 0.09, 0.6835, 0.1258, 0.07343, 0.2411, 0.08969, 0.2077, 0.06168, 0.2088, 0.05342, 0.2406, 0.08969, 0.2077, 0.08859, 0.1751, 0.05991, 0.177, 0.06168, 0.2088, 0.1435, 0.1263, 0.1884, 0.1236, 0.1827, 0.07881, 0.1439, 0.08112, 0.65, 0.04042, 0.664, 0.0002541, 0.6235, 0.008499, 0.6114, 0.04322, 0.65, 0.08169, 0.65, 0.04042, 0.6114, 0.04322, 0.6114, 0.07889, 0.664, 0.1219, 0.65, 0.08169, 0.6114, 0.07889, 0.6235, 0.1136, 0.1439, 0.08112, 0.1827, 0.07881, 0.1799, 0.05642, 0.1441, 0.05854, 0.6114, 0.04322, 0.6235, 0.008499, 0.6032, 0.01262, 0.5921, 0.04462, 0.6114, 0.07889, 0.6114, 0.04322, 0.5921, 0.04462, 0.5921, 0.07749, 0.6235, 0.1136, 0.6114, 0.07889, 0.5921, 0.07749, 0.6032, 0.1095, 0.3155, 0.1017, 0.357, 0.1051, 0.3573, 0.0827, 0.3188, 0.07956, 0.6307, 0.1639, 0.6437, 0.1265, 0.6235, 0.1306, 0.6114, 0.1653, 0.6437, 0.2398, 0.6307, 0.2024, 0.6114, 0.201, 0.6235, 0.2357, 0.6307, 0.2024, 0.6307, 0.1639, 0.6114, 0.1653, 0.6114, 0.201, 0.5476, 0.1633, 0.5126, 0.1559, 0.5076, 0.1799, 0.5514, 0.1834, 0.8571, 0.03339, 0.8554, 0.01404, 0.8223, 0.009548, 0.8231, 0.03568, 0.4639, 0.1765, 0.4644, 0.2063, 0.5071, 0.2053, 0.5076, 0.1799, 0.4778, 0.2341, 0.5123, 0.2292, 0.5071, 0.2053, 0.4644, 0.2063, 0.65, 0.2038, 0.65, 0.1625, 0.6307, 0.1639, 0.6307, 0.2024, 0.664, 0.244, 0.65, 0.2038, 0.6307, 0.2024, 0.6437, 0.2398, 0.65, 0.1625, 0.664, 0.1224, 0.6437, 0.1265, 0.6307, 0.1639, 0.3122, 0.1238, 0.3567, 0.1275, 0.357, 0.1051, 0.3155, 0.1017, 0.1477, 0.6542, 0.1013, 0.7156, 0.1404, 0.7684, 0.1713, 0.7106, 0.4635, 0.7632, 0.4036, 0.7927, 0.4186, 0.8424, 0.495, 0.8005, 0.4519, 0.6238, 0.4586, 0.5897, 0.4004, 0.5856, 0.3974, 0.6249, 0.2547, 0.7238, 0.2358, 0.7879, 0.2676, 0.7944, 0.2826, 0.7282, 0.1713, 0.7106, 0.1404, 0.7684, 0.204, 0.7814, 0.2269, 0.7194, 0.4319, 0.726, 0.4452, 0.6579, 0.3945, 0.6643, 0.3886, 0.743, 0.3886, 0.743, 0.3945, 0.6643, 0.3437, 0.6707, 0.3453, 0.7599, 0.1404, 0.7684, 0.1095, 0.8261, 0.1811, 0.8433, 0.204, 0.7814, 0.1939, 0.421, 0.1348, 0.3706, 0.07768, 0.3876, 0.1366, 0.4555, 0.5096, 0.5297, 0.5667, 0.4739, 0.5282, 0.4242, 0.4789, 0.4785, 0.4635, 0.7632, 0.4957, 0.6956, 0.4452, 0.6579, 0.4319, 0.726, 0.1477, 0.6542, 0.2151, 0.6531, 0.2033, 0.5868, 0.124, 0.5978, 0.04073, 0.3271, 0.07108, 0.3229, 0.06448, 0.2581, 0.03237, 0.2581, 0.4711, 0.3415, 0.4509, 0.369, 0.5282, 0.4242, 0.5529, 0.3971, 0.5404, 0.581, 0.6052, 0.5235, 0.5667, 0.4739, 0.5096, 0.5297, 0.2529, 0.4714, 0.1939, 0.421, 0.1366, 0.4555, 0.1955, 0.5233, 0.1668, 0.5493, 0.1079, 0.4727, 0.07929, 0.49, 0.1381, 0.5753, 0.6377, 0.4947, 0.6701, 0.466, 0.6238, 0.418, 0.5953, 0.4459, 0.4743, 0.581, 0.4424, 0.5024, 0.3752, 0.4751, 0.4081, 0.581, 0.2973, 0.4081, 0.2145, 0.3613, 0.1939, 0.421, 0.2529, 0.4714, 0.5404, 0.581, 0.5096, 0.5297, 0.4424, 0.5024, 0.4743, 0.581, 0.3893, 0.2859, 0.3736, 0.3137, 0.4509, 0.369, 0.4711, 0.3415, 0.495, 0.8005, 0.5461, 0.7333, 0.4957, 0.6956, 0.4635, 0.7632, 0.4319, 0.726, 0.3886, 0.743, 0.4036, 0.7927, 0.4635, 0.7632, 0.3886, 0.743, 0.3453, 0.7599, 0.3437, 0.8222, 0.4036, 0.7927, 0.5716, 0.6997, 0.5971, 0.6662, 0.5279, 0.6279, 0.5118, 0.6618, 0.5096, 0.5297, 0.4789, 0.4785, 0.4106, 0.4239, 0.4424, 0.5024, 0.3736, 0.3137, 0.3422, 0.3693, 0.4106, 0.4239, 0.4509, 0.369, 0.5461, 0.7333, 0.5716, 0.6997, 0.5118, 0.6618, 0.4957, 0.6956, 0.405, 0.2581, 0.3893, 0.2859, 0.4711, 0.3415, 0.4913, 0.3141, 0.6052, 0.5235, 0.6377, 0.4947, 0.5953, 0.4459, 0.5667, 0.4739, 0.1955, 0.5233, 0.1366, 0.4555, 0.1079, 0.4727, 0.1668, 0.5493, 0.4913, 0.3141, 0.4711, 0.3415, 0.5529, 0.3971, 0.5775, 0.37, 0.01038, 0.3313, 0.04073, 0.3271, 0.03237, 0.2581, 0.0002541, 0.2581, 0.2269, 0.7194, 0.204, 0.7814, 0.2358, 0.7879, 0.2547, 0.7238, 0.4452, 0.6579, 0.4519, 0.6238, 0.3974, 0.6249, 0.3945, 0.6643, 0.3945, 0.6643, 0.3974, 0.6249, 0.343, 0.6261, 0.3437, 0.6707, 0.204, 0.7814, 0.1811, 0.8433, 0.2169, 0.8519, 0.2358, 0.7879, 0.1366, 0.4555, 0.07768, 0.3876, 0.0491, 0.3961, 0.1079, 0.4727, 0.5667, 0.4739, 0.5953, 0.4459, 0.5529, 0.3971, 0.5282, 0.4242, 0.4957, 0.6956, 0.5118, 0.6618, 0.4519, 0.6238, 0.4452, 0.6579, 0.2151, 0.6531, 0.2488, 0.6526, 0.2429, 0.5813, 0.2033, 0.5868, 0.2269, 0.7194, 0.2547, 0.7238, 0.2488, 0.6526, 0.2151, 0.6531, 0.02051, 0.4046, 0.0491, 0.3961, 0.04073, 0.3271, 0.01038, 0.3313, 0.3417, 0.3449, 0.2352, 0.3015, 0.2145, 0.3613, 0.2973, 0.4081, 0.0491, 0.3961, 0.07768, 0.3876, 0.07108, 0.3229, 0.04073, 0.3271, 0.1713, 0.7106, 0.2269, 0.7194, 0.2151, 0.6531, 0.1477, 0.6542, 0.124, 0.5978, 0.06214, 0.6628, 0.1013, 0.7156, 0.1477, 0.6542, 0.06214, 0.6628, 0.0002541, 0.7278, 0.05488, 0.7769, 0.1013, 0.7156, 0.2547, 0.7238, 0.2826, 0.7282, 0.2826, 0.652, 0.2488, 0.6526, 0.07768, 0.3876, 0.1348, 0.3706, 0.1318, 0.3144, 0.07108, 0.3229, 0.2352, 0.3015, 0.1287, 0.2581, 0.1318, 0.3144, 0.2145, 0.3613, 0.6706, 0.5719, 0.8042, 0.5934, 0.8109, 0.5082, 0.7077, 0.4848, 0.8703, 0.5932, 0.8703, 0.508, 0.8109, 0.5082, 0.8042, 0.5934, 0.6395, 0.8896, 0.5888, 0.8943, 0.595, 0.96, 0.6453, 0.9518, 0.6957, 0.9436, 0.7283, 0.9329, 0.7308, 0.8849, 0.6902, 0.8849, 0.7994, 0.9997, 0.8045, 0.9725, 0.7283, 0.9329, 0.6957, 0.9436, 0.8579, 0.9876, 0.8472, 0.9567, 0.8045, 0.9725, 0.7994, 0.9997, 0.7283, 0.9329, 0.7446, 0.9276, 0.7511, 0.8849, 0.7308, 0.8849, 0.8045, 0.9725, 0.807, 0.9588, 0.7446, 0.9276, 0.7283, 0.9329, 0.8472, 0.9567, 0.8418, 0.9413, 0.807, 0.9588, 0.8045, 0.9725, 0.6902, 0.8849, 0.6395, 0.8896, 0.6453, 0.9518, 0.6957, 0.9436, 0.7077, 0.4848, 0.8109, 0.5082, 0.8142, 0.4655, 0.7262, 0.4412, 0.8703, 0.508, 0.8703, 0.4653, 0.8142, 0.4655, 0.8109, 0.5082, 0.0002687, 0.6386, 0.06567, 0.5732, 0.09246, 0.6, 0.02707, 0.6654, 0.1193, 0.5732, 0.1847, 0.6386, 0.1579, 0.6654, 0.09246, 0.6, 0.1847, 0.6922, 0.1193, 0.7576, 0.09246, 0.7308, 0.1579, 0.6654, 0.06567, 0.7576, 0.0002687, 0.6922, 0.02707, 0.6654, 0.09246, 0.7308, 0.02707, 0.6654, 0.09246, 0.6, 0.1579, 0.6654, 0.09246, 0.7308, 0.02148, 0.7582, 0.114, 0.7582, 0.114, 0.7794, 0.02148, 0.7794, 0.02148, 0.7794, 0.114, 0.7794, 0.114, 0.7794, 0.02148, 0.7794, 0.1352, 0.7794, 0.1352, 0.8719, 0.114, 0.8719, 0.114, 0.7794, 0.114, 0.8931, 0.02148, 0.8931, 0.02148, 0.8719, 0.114, 0.8719, 0.0002687, 0.8719, 0.0002687, 0.7794, 0.02148, 0.7794, 0.02148, 0.8719, 0.9663, 0.147, 0.9602, 0.06818, 0.9935, 0.06556, 0.9997, 0.1444, 0.4472, 0.05659, 0.9093, 0.06235, 0.9118, 0.1568, 0.4459, 0.1591, 0.4477, 0.0002687, 0.9247, 0.0008601, 0.9093, 0.06235, 0.4472, 0.05659, 0.4459, 0.4392, 0.9247, 0.4331, 0.9247, 0.5379, 0.4459, 0.5317, 0.4459, 0.1591, 0.9118, 0.1568, 0.9301, 0.2207, 0.4459, 0.2218, 0.2977, 0.5355, 0.3764, 0.5306, 0.3785, 0.5639, 0.2998, 0.5688, 0.3889, 0.002241, 0.383, 0.4672, 0.2873, 0.4685, 0.2884, 0.0007496, 0.4453, 0.002685, 0.4453, 0.4802, 0.383, 0.4672, 0.3889, 0.002241, 0.4459, 0.2285, 0.9247, 0.2223, 0.9247, 0.3272, 0.4459, 0.321, 0.2884, 0.0007496, 0.2873, 0.4685, 0.2233, 0.483, 0.227, 0.0002687, 0.2567, 0.6437, 0.2617, 0.7224, 0.2284, 0.7246, 0.2233, 0.6459, 0.7882, 0.7348, 0.3236, 0.7289, 0.3222, 0.6333, 0.7897, 0.6341, 0.7878, 0.7911, 0.3103, 0.7911, 0.3236, 0.7289, 0.7882, 0.7348, 0.9858, 0.4264, 0.5069, 0.4325, 0.5069, 0.3277, 0.9858, 0.3339, 0.7897, 0.6341, 0.3222, 0.6333, 0.3073, 0.5694, 0.7901, 0.5725, 0.1476, 0.03352, 0.06915, 0.03886, 0.06689, 0.005614, 0.1454, 0.0002687, 0.06151, 0.5722, 0.06294, 0.1065, 0.159, 0.1045, 0.1615, 0.5727, 0.005096, 0.5723, 0.0002687, 0.0946, 0.06294, 0.1065, 0.06151, 0.5722, 0.769, 0.8903, 0.2902, 0.8965, 0.2902, 0.7917, 0.769, 0.7979, 0.1615, 0.5727, 0.159, 0.1045, 0.2228, 0.09031, 0.2226, 0.5727, 0.9602, 0.06818, 0.9663, 0.147, 0.9118, 0.1568, 0.9093, 0.06235, 0.9709, 0.03675, 0.9602, 0.06818, 0.9093, 0.06235, 0.9247, 0.0008601, 0.9746, 0.4501, 0.9746, 0.5208, 0.9247, 0.5379, 0.9247, 0.4331, 0.9663, 0.147, 0.9816, 0.1799, 0.9301, 0.2207, 0.9118, 0.1568, 0.3764, 0.5306, 0.2977, 0.5355, 0.2873, 0.4685, 0.383, 0.4672, 0.4076, 0.5401, 0.3764, 0.5306, 0.383, 0.4672, 0.4453, 0.4802, 0.9874, 0.2394, 0.9874, 0.3101, 0.9247, 0.3272, 0.9247, 0.2223, 0.2977, 0.5355, 0.2649, 0.5482, 0.2233, 0.483, 0.2873, 0.4685, 0.2617, 0.7224, 0.2567, 0.6437, 0.3222, 0.6333, 0.3236, 0.7289, 0.2521, 0.7536, 0.2617, 0.7224, 0.3236, 0.7289, 0.3103, 0.7911, 0.4459, 0.4154, 0.4459, 0.3448, 0.5069, 0.3277, 0.5069, 0.4325, 0.2567, 0.6437, 0.2437, 0.6108, 0.3073, 0.5694, 0.3222, 0.6333, 0.06915, 0.03886, 0.1476, 0.03352, 0.159, 0.1045, 0.06294, 0.1065, 0.03794, 0.02997, 0.06915, 0.03886, 0.06294, 0.1065, 0.0002687, 0.0946, 0.2233, 0.8794, 0.2233, 0.8088, 0.2902, 0.7917, 0.2902, 0.8965, 0.1476, 0.03352, 0.1803, 0.02112, 0.2228, 0.09031, 0.159, 0.1045, 0.02148, 0.7794, 0.114, 0.7794, 0.114, 0.7794, 0.02148, 0.7794, 0.114, 0.7794, 0.114, 0.8719, 0.114, 0.8719, 0.114, 0.7794, 0.114, 0.8719, 0.02148, 0.8719, 0.02148, 0.8719, 0.114, 0.8719, 0.02148, 0.8719, 0.02148, 0.7794, 0.02148, 0.7794, 0.02148, 0.8719, 0.02148, 0.7794, 0.114, 0.7794, 0.114, 0.7794, 0.02148, 0.7794, 0.114, 0.7794, 0.114, 0.8719, 0.114, 0.8719, 0.114, 0.7794, 0.114, 0.8719, 0.02148, 0.8719, 0.02148, 0.8719, 0.114, 0.8719, 0.02148, 0.8719, 0.02148, 0.7794, 0.02148, 0.7794, 0.02148, 0.8719, 0.02148, 0.7794, 0.114, 0.7794, 0.114, 0.7794, 0.02148, 0.7794, 0.114, 0.7794, 0.114, 0.8719, 0.114, 0.8719, 0.114, 0.7794, 0.114, 0.8719, 0.02148, 0.8719, 0.02148, 0.8719, 0.114, 0.8719, 0.02148, 0.8719, 0.02148, 0.7794, 0.02148, 0.7794, 0.02148, 0.8719, 0.114, 0.7794, 0.114, 0.8719, 0.02148, 0.8719, 0.02148, 0.7794, 0.114, 0.7794, 0.114, 0.8719, 0.114, 0.8719, 0.114, 0.7794, 0.114, 0.8719, 0.02148, 0.8719, 0.02148, 0.8719, 0.114, 0.8719, 0.02148, 0.8719, 0.02148, 0.7794, 0.02148, 0.7794, 0.02148, 0.8719])
me_cube_001.materials.append(mat_material)
me_cube_001.materials.append(mat_window)
me_cube_001.materials.append(mat_edge)
me_cube_001.materials.append(mat_door)
me_cube_001.materials.append(mat_foot)
me_cube_001.use_remesh_preserve_volume = False
me_cube_001.use_remesh_preserve_attributes = False
me_cube_001.use_mirror_vertex_groups = False
me_cube_001.update()
me_cube_005 = bpy.data.meshes.new('Cube.005')
me_cube_005.from_pydata([(1.21, 0.7867, -0.7328), (1.21, -0.6436, -0.7328), (-0.7901, -0.6976, -0.7328), (-0.7901, 0.8248, -0.7328), (1.458, 1.0, 0.7328), (1.458, -0.8569, 0.7328), (-0.0266, -1.0, 0.7328), (-0.0266, 1.0, 0.7328), (1.534, 1.0, 0.02326), (1.534, -0.8569, 0.02326), (-1.0, -0.6963, 0.02326), (-1.0, 0.8236, 0.02326), (1.211, -5.96e-08, -0.8001), (-0.9164, 2.384e-07, -0.8286), (1.458, -4.768e-07, 0.8938), (-0.0266, 1.788e-07, 0.8938), (-1.126, 2.384e-07, 0.1127), (1.726, -2.98e-07, 0.02326), (1.421, -0.4406, -0.1887), (1.421, -0.4406, 0.6926), (1.421, 0.4406, -0.1887), (1.421, 0.4406, 0.6926), (3.112, -0.3559, -0.06389), (3.463, -0.3559, 0.3428), (3.112, 0.3559, -0.06389), (3.463, 0.3559, 0.3428), (2.615, 0.3559, 0.3958), (2.54, 0.3559, -0.09073), (2.615, -0.3559, 0.3958), (2.54, -0.3559, -0.09073), (2.911, 0.2809, 0.8254), (3.479, 0.2809, 0.7679), (3.479, -0.2809, 0.7679), (2.911, -0.2809, 0.8254), (0.315, 0.9216, -0.853), (0.315, -0.7856, -0.853), (0.7937, 1.071, 0.7328), (0.7937, -0.9923, 0.7328), (0.4003, 1.221, 0.02326), (0.4003, -1.085, 0.02326), (0.7937, -1.834e-07, 0.8938), (0.3643, 7.375e-08, -0.9601)], [], [(41, 35, 2, 13), (40, 15, 6, 37), (17, 14, 5, 9), (39, 37, 6, 10), (16, 15, 7, 11), (38, 34, 3, 11), (36, 38, 11, 7), (13, 16, 11, 3), (35, 39, 10, 2), (12, 17, 9, 1), (0, 8, 17, 12), (2, 10, 16, 13), (10, 6, 15, 16), (8, 4, 14, 17), (36, 7, 15, 40), (34, 41, 13, 3), (19, 21, 20, 18), (26, 25, 24, 27), (25, 23, 22, 24), (28, 19, 18, 29), (29, 27, 24, 22), (28, 26, 21, 19), (26, 28, 33, 30), (18, 20, 27, 29), (23, 28, 29, 22), (21, 26, 27, 20), (32, 31, 30, 33), (28, 23, 32, 33), (23, 25, 31, 32), (25, 26, 30, 31), (0, 12, 41, 34), (4, 36, 40, 14), (1, 9, 39, 35), (4, 8, 38, 36), (8, 0, 34, 38), (9, 5, 37, 39), (14, 40, 37, 5), (12, 1, 35, 41)])
_uv = me_cube_005.uv_layers.new(name='UVMap')
_uv.uv.foreach_set('vector', [0.259, 0.3244, 0.1298, 0.2649, 0.2136, 0.1297, 0.3008, 0.1359, 0.117, 0.4247, 0.1996, 0.5217, 0.1033, 0.6182, 0.0001628, 0.5445, 0.3318, 0.7457, 0.2939, 0.8912, 0.1943, 0.8519, 0.1711, 0.7494, 0.0001629, 0.6936, 0.0001628, 0.5445, 0.1033, 0.6182, 0.2342, 0.7454, 0.3305, 0.6776, 0.1996, 0.5217, 0.3086, 0.437, 0.4249, 0.579, 0.5837, 0.2768, 0.4236, 0.3244, 0.397, 0.1679, 0.4555, 0.06194, 0.2629, 0.3247, 0.3992, 0.3462, 0.4249, 0.579, 0.3086, 0.437, 0.3008, 0.1359, 0.3246, 0.0001628, 0.4555, 0.06194, 0.397, 0.1679, 0.1298, 0.2649, 0.0001628, 0.1594, 0.2009, 0.01038, 0.2136, 0.1297, 0.6827, 0.4565, 0.6696, 0.6037, 0.5291, 0.5615, 0.5948, 0.4542, 0.7875, 0.4694, 0.8357, 0.5845, 0.6696, 0.6037, 0.6827, 0.4565, 0.2136, 0.1297, 0.2009, 0.01038, 0.3246, 0.0001628, 0.3008, 0.1359, 0.2342, 0.7454, 0.1033, 0.6182, 0.1996, 0.5217, 0.3305, 0.6776, 0.485, 0.8406, 0.412, 0.9112, 0.2939, 0.8912, 0.3318, 0.7457, 0.2629, 0.3247, 0.3086, 0.437, 0.1996, 0.5217, 0.117, 0.4247, 0.4236, 0.3244, 0.259, 0.3244, 0.3008, 0.1359, 0.397, 0.1679, 0.2981, 0.6151, 0.2981, 0.9132, 0.0001246, 0.9132, 0.0001258, 0.6151, 0.6291, 0.4019, 0.4963, 0.6149, 0.4653, 0.4797, 0.4906, 0.335, 0.4963, 0.6149, 0.2798, 0.6149, 0.3138, 0.4667, 0.4653, 0.4797, 0.1547, 0.3897, 0.0001246, 0.04869, 0.2632, 0.0001246, 0.2928, 0.3313, 0.2928, 0.3313, 0.4906, 0.335, 0.4653, 0.4797, 0.3138, 0.4667, 0.7142, 0.6438, 0.7142, 0.8845, 0.2981, 0.9132, 0.2981, 0.6151, 0.7142, 0.8845, 0.7142, 0.6438, 0.8415, 0.7271, 0.8284, 0.807, 0.2632, 0.0001246, 0.5329, 0.002768, 0.4906, 0.335, 0.2928, 0.3313, 0.2798, 0.6149, 0.1547, 0.3897, 0.2928, 0.3313, 0.3138, 0.4667, 0.7981, 0.06142, 0.6291, 0.4019, 0.4906, 0.335, 0.5329, 0.002768, 0.9132, 0.7411, 0.8975, 0.7993, 0.8284, 0.807, 0.8415, 0.7271, 0.7142, 0.6438, 0.9999, 0.6427, 0.9132, 0.7411, 0.8415, 0.7271, 0.9999, 0.6427, 0.9912, 0.9036, 0.8975, 0.7993, 0.9132, 0.7411, 0.9912, 0.9036, 0.7142, 0.8845, 0.8284, 0.807, 0.8975, 0.7993, 0.7875, 0.4694, 0.6827, 0.4565, 0.6917, 0.3247, 0.8429, 0.3484, 0.412, 0.9112, 0.4491, 0.9998, 0.2626, 0.9998, 0.2939, 0.8912, 0.5948, 0.4542, 0.5291, 0.5615, 0.4252, 0.4034, 0.5584, 0.3247, 0.412, 0.9112, 0.485, 0.8406, 0.5801, 0.9975, 0.4491, 0.9998, 0.8357, 0.5845, 0.7875, 0.4694, 0.8429, 0.3484, 0.9609, 0.4458, 0.1711, 0.7494, 0.1943, 0.8519, 0.1096, 0.907, 0.0001628, 0.8305, 0.2939, 0.8912, 0.2626, 0.9998, 0.1096, 0.907, 0.1943, 0.8519, 0.6827, 0.4565, 0.5948, 0.4542, 0.5584, 0.3247, 0.6917, 0.3247])
me_cube_005.materials.append(mat_body)
me_cube_005.use_remesh_preserve_volume = False
me_cube_005.use_remesh_preserve_attributes = False
me_cube_005.use_mirror_vertex_groups = False
me_cube_005.update()
me_cube_004 = bpy.data.meshes.new('Cube.004')
me_cube_004.from_pydata([(0.7139, -0.3654, 0.8372), (0.7139, -0.3654, 1.05), (0.3461, 0.002391, 0.8372), (0.3461, 0.002391, 1.05), (1.082, 0.002391, 0.8372), (1.082, 0.002391, 1.05), (0.7139, 0.3702, 0.8372), (0.7139, 0.3702, 1.05), (0.7139, -0.3654, 1.368), (0.3461, 0.002391, 1.368), (0.7139, 0.3702, 1.368), (1.082, 0.002391, 1.368), (0.7139, -0.3654, 1.488), (0.3461, 0.002391, 1.488), (0.7139, 0.3702, 1.488), (1.082, 0.002391, 1.488), (2.594, -2.294, 1.029), (3.011, -1.877, 1.029), (3.011, -1.877, 1.39), (2.594, -2.294, 1.39), (3.011, 1.882, 1.029), (2.594, 2.299, 1.029), (2.594, 2.299, 1.39), (3.011, 1.882, 1.39), (-1.166, 2.299, 1.029), (-1.583, 1.882, 1.029), (-1.583, 1.882, 1.39), (-1.166, 2.299, 1.39), (-1.583, -1.877, 1.029), (-1.166, -2.294, 1.029), (-1.166, -2.294, 1.39), (-1.583, -1.877, 1.39), (3.129, -2.132, 1.125), (2.848, -2.413, 1.125), (3.129, -2.132, 1.294), (2.848, -2.413, 1.294), (2.901, 2.471, 1.125), (3.182, 2.19, 1.125), (2.901, 2.471, 1.294), (3.182, 2.19, 1.294), (-1.748, 2.183, 1.125), (-1.467, 2.464, 1.125), (-1.748, 2.183, 1.294), (-1.467, 2.464, 1.294), (-1.491, -2.483, 1.125), (-1.772, -2.202, 1.125), (-1.491, -2.483, 1.294), (-1.772, -2.202, 1.294)], [], [(1, 3, 2, 0), (3, 7, 6, 2), (7, 5, 4, 6), (5, 1, 0, 4), (0, 2, 6, 4), (8, 11, 15, 12), (15, 14, 13, 12), (11, 10, 14, 15), (10, 9, 13, 14), (9, 8, 12, 13), (33, 32, 34, 35), (5, 17, 16, 1), (11, 18, 17, 5), (8, 19, 18, 11), (1, 16, 19, 8), (37, 36, 38, 39), (7, 21, 20, 5), (10, 22, 21, 7), (11, 23, 22, 10), (5, 20, 23, 11), (41, 40, 42, 43), (3, 25, 24, 7), (9, 26, 25, 3), (10, 27, 26, 9), (7, 24, 27, 10), (45, 44, 46, 47), (1, 29, 28, 3), (8, 30, 29, 1), (9, 31, 30, 8), (3, 28, 31, 9), (32, 33, 16, 17), (34, 32, 17, 18), (35, 34, 18, 19), (33, 35, 19, 16), (36, 37, 20, 21), (38, 36, 21, 22), (39, 38, 22, 23), (37, 39, 23, 20), (40, 41, 24, 25), (42, 40, 25, 26), (43, 42, 26, 27), (41, 43, 27, 24), (44, 45, 28, 29), (46, 44, 29, 30), (47, 46, 30, 31), (45, 47, 31, 28)])
_uv = me_cube_004.uv_layers.new(name='UVMap')
_uv.uv.foreach_set('vector', [0.0002687, 0.6386, 0.06567, 0.5732, 0.09246, 0.6, 0.02707, 0.6654, 0.1193, 0.5732, 0.1847, 0.6386, 0.1579, 0.6654, 0.09246, 0.6, 0.1847, 0.6922, 0.1193, 0.7576, 0.09246, 0.7308, 0.1579, 0.6654, 0.06567, 0.7576, 0.0002687, 0.6922, 0.02707, 0.6654, 0.09246, 0.7308, 0.02707, 0.6654, 0.09246, 0.6, 0.1579, 0.6654, 0.09246, 0.7308, 0.02148, 0.7582, 0.114, 0.7582, 0.114, 0.7794, 0.02148, 0.7794, 0.114, 0.7794, 0.114, 0.8719, 0.02148, 0.8719, 0.02148, 0.7794, 0.1352, 0.7794, 0.1352, 0.8719, 0.114, 0.8719, 0.114, 0.7794, 0.114, 0.8931, 0.02148, 0.8931, 0.02148, 0.8719, 0.114, 0.8719, 0.0002687, 0.8719, 0.0002687, 0.7794, 0.02148, 0.7794, 0.02148, 0.8719, 0.9663, 0.147, 0.9602, 0.06818, 0.9935, 0.06556, 0.9997, 0.1444, 0.4472, 0.05659, 0.9093, 0.06235, 0.9118, 0.1568, 0.4459, 0.1591, 0.4477, 0.0002687, 0.9247, 0.0008601, 0.9093, 0.06235, 0.4472, 0.05659, 0.4459, 0.4392, 0.9247, 0.4331, 0.9247, 0.5379, 0.4459, 0.5317, 0.4459, 0.1591, 0.9118, 0.1568, 0.9301, 0.2207, 0.4459, 0.2218, 0.2977, 0.5355, 0.3764, 0.5306, 0.3785, 0.5639, 0.2998, 0.5688, 0.3889, 0.002241, 0.383, 0.4672, 0.2873, 0.4685, 0.2884, 0.0007496, 0.4453, 0.002685, 0.4453, 0.4802, 0.383, 0.4672, 0.3889, 0.002241, 0.4459, 0.2285, 0.9247, 0.2223, 0.9247, 0.3272, 0.4459, 0.321, 0.2884, 0.0007496, 0.2873, 0.4685, 0.2233, 0.483, 0.227, 0.0002687, 0.2567, 0.6437, 0.2617, 0.7224, 0.2284, 0.7246, 0.2233, 0.6459, 0.7882, 0.7348, 0.3236, 0.7289, 0.3222, 0.6333, 0.7897, 0.6341, 0.7878, 0.7911, 0.3103, 0.7911, 0.3236, 0.7289, 0.7882, 0.7348, 0.9858, 0.4264, 0.5069, 0.4325, 0.5069, 0.3277, 0.9858, 0.3339, 0.7897, 0.6341, 0.3222, 0.6333, 0.3073, 0.5694, 0.7901, 0.5725, 0.1476, 0.03352, 0.06915, 0.03886, 0.06689, 0.005614, 0.1454, 0.0002687, 0.06151, 0.5722, 0.06294, 0.1065, 0.159, 0.1045, 0.1615, 0.5727, 0.005096, 0.5723, 0.0002687, 0.0946, 0.06294, 0.1065, 0.06151, 0.5722, 0.769, 0.8903, 0.2902, 0.8965, 0.2902, 0.7917, 0.769, 0.7979, 0.1615, 0.5727, 0.159, 0.1045, 0.2228, 0.09031, 0.2226, 0.5727, 0.9602, 0.06818, 0.9663, 0.147, 0.9118, 0.1568, 0.9093, 0.06235, 0.9709, 0.03675, 0.9602, 0.06818, 0.9093, 0.06235, 0.9247, 0.0008601, 0.9746, 0.4501, 0.9746, 0.5208, 0.9247, 0.5379, 0.9247, 0.4331, 0.9663, 0.147, 0.9816, 0.1799, 0.9301, 0.2207, 0.9118, 0.1568, 0.3764, 0.5306, 0.2977, 0.5355, 0.2873, 0.4685, 0.383, 0.4672, 0.4076, 0.5401, 0.3764, 0.5306, 0.383, 0.4672, 0.4453, 0.4802, 0.9874, 0.2394, 0.9874, 0.3101, 0.9247, 0.3272, 0.9247, 0.2223, 0.2977, 0.5355, 0.2649, 0.5482, 0.2233, 0.483, 0.2873, 0.4685, 0.2617, 0.7224, 0.2567, 0.6437, 0.3222, 0.6333, 0.3236, 0.7289, 0.2521, 0.7536, 0.2617, 0.7224, 0.3236, 0.7289, 0.3103, 0.7911, 0.4459, 0.4154, 0.4459, 0.3448, 0.5069, 0.3277, 0.5069, 0.4325, 0.2567, 0.6437, 0.2437, 0.6108, 0.3073, 0.5694, 0.3222, 0.6333, 0.06915, 0.03886, 0.1476, 0.03352, 0.159, 0.1045, 0.06294, 0.1065, 0.03794, 0.02997, 0.06915, 0.03886, 0.06294, 0.1065, 0.0002687, 0.0946, 0.2233, 0.8794, 0.2233, 0.8088, 0.2902, 0.7917, 0.2902, 0.8965, 0.1476, 0.03352, 0.1803, 0.02112, 0.2228, 0.09031, 0.159, 0.1045])
me_cube_004.materials.append(mat_body)
me_cube_004.use_remesh_preserve_volume = False
me_cube_004.use_remesh_preserve_attributes = False
me_cube_004.use_mirror_vertex_groups = False
me_cube_004.update()
me_cube_003 = bpy.data.meshes.new('Cube.003')
me_cube_003.from_pydata([(-0.8619, -0.9642, -1.514), (-0.8619, -0.9642, -1.229), (-0.8619, -0.6786, -1.514), (-0.8619, -0.6786, -1.229), (2.293, -0.8716, -1.1), (2.202, -0.8987, -1.01), (2.272, -0.744, -1.082), (2.181, -0.7711, -0.9926), (-0.3805, -0.6786, -1.256), (-0.3805, -0.6786, -1.542), (-0.3805, -0.9642, -1.256), (-0.3805, -0.9642, -1.542), (-0.1034, -0.6786, -1.256), (-0.1034, -0.9642, -1.542), (-0.1034, -0.6786, -1.542), (-0.1034, -0.9642, -1.256), (0.6715, -0.6786, -1.256), (0.6715, -0.9642, -1.542), (0.6715, -0.6786, -1.542), (0.6715, -0.9642, -1.256), (0.9486, -0.6786, -1.256), (0.9486, -0.9642, -1.542), (0.9486, -0.6786, -1.542), (0.9486, -0.9642, -1.256), (-1.187, -0.9175, -1.251), (-1.075, -0.9233, -1.092), (-1.072, -0.728, -1.086), (-1.185, -0.7222, -1.246), (-0.141, -0.6807, -0.7797), (-0.3429, -0.6807, -0.7797), (-0.3429, -0.4725, -0.7797), (-0.141, -0.4725, -0.7797), (0.911, -0.6807, -0.7797), (0.7091, -0.6807, -0.7797), (0.7091, -0.4725, -0.7797), (0.911, -0.4725, -0.7797), (1.783, -0.7109, -1.191), (1.783, -0.9319, -1.412), (1.783, -0.7109, -1.412), (1.783, -0.9319, -1.191)], [], [(2, 0, 24, 27), (36, 7, 6, 38), (7, 5, 4, 6), (10, 1, 0, 11), (37, 38, 6, 4), (10, 8, 3, 1), (20, 16, 34, 35), (0, 2, 9, 11), (15, 10, 11, 13), (3, 8, 9, 2), (19, 15, 13, 17), (19, 16, 12, 15), (11, 9, 14, 13), (8, 12, 14, 9), (23, 20, 35, 32), (23, 19, 17, 21), (13, 14, 18, 17), (12, 16, 18, 14), (39, 23, 21, 37), (39, 36, 20, 23), (17, 18, 22, 21), (16, 20, 22, 18), (25, 26, 27, 24), (3, 2, 27, 26), (1, 3, 26, 25), (0, 1, 25, 24), (28, 31, 30, 29), (32, 35, 34, 33), (16, 19, 33, 34), (19, 23, 32, 33), (15, 12, 31, 28), (12, 8, 30, 31), (8, 10, 29, 30), (10, 15, 28, 29), (5, 7, 36, 39), (5, 39, 37, 4), (21, 22, 38, 37), (20, 36, 38, 22)])
_uv = me_cube_003.uv_layers.new(name='UVMap')
_uv.uv.foreach_set('vector', [0.1569, 0.08559, 0.1544, 0.1425, 0.05424, 0.1348, 0.05905, 0.08075, 0.8358, 0.04647, 0.9563, 0.06494, 0.9612, 0.1001, 0.8117, 0.09496, 0.9977, 0.09787, 0.9999, 0.1344, 0.9634, 0.1366, 0.9612, 0.1001, 0.2495, 0.2289, 0.1213, 0.2003, 0.1544, 0.1425, 0.2594, 0.1514, 0.8104, 0.1469, 0.8117, 0.09496, 0.9612, 0.1001, 0.9634, 0.1366, 0.6173, 0.5246, 0.6173, 0.5989, 0.4918, 0.5989, 0.4918, 0.5246, 0.2832, 0.4744, 0.3553, 0.4744, 0.3455, 0.6095, 0.293, 0.6095, 0.1544, 0.1425, 0.1569, 0.08559, 0.2609, 0.08001, 0.2594, 0.1514, 0.328, 0.2343, 0.2495, 0.2289, 0.2594, 0.1514, 0.3321, 0.1555, 0.1291, 0.02696, 0.2532, 0.004857, 0.2609, 0.08001, 0.1569, 0.08559, 0.5442, 0.2362, 0.328, 0.2343, 0.3321, 0.1555, 0.5416, 0.1576, 0.6275, 0.45, 0.6275, 0.5243, 0.4258, 0.5243, 0.4258, 0.45, 0.2594, 0.1514, 0.2609, 0.08001, 0.3328, 0.07856, 0.3321, 0.1555, 0.2532, 0.004857, 0.3306, 0.0001439, 0.3328, 0.07856, 0.2609, 0.08001, 0.213, 0.45, 0.2832, 0.4744, 0.293, 0.6095, 0.2418, 0.5917, 0.6221, 0.2307, 0.5442, 0.2362, 0.5416, 0.1576, 0.6131, 0.156, 0.3321, 0.1555, 0.3328, 0.07856, 0.5422, 0.08058, 0.5416, 0.1576, 0.3306, 0.0001439, 0.5463, 0.002414, 0.5422, 0.08058, 0.3328, 0.07856, 0.8337, 0.1961, 0.6221, 0.2307, 0.6131, 0.156, 0.8104, 0.1469, 0.2181, 0.6182, 0.2181, 0.6757, 0.0001439, 0.6841, 0.0001439, 0.6098, 0.5416, 0.1576, 0.5422, 0.08058, 0.6148, 0.084, 0.6131, 0.156, 0.5463, 0.002414, 0.6239, 0.008121, 0.6148, 0.084, 0.5422, 0.08058, 0.0001439, 0.13, 0.004959, 0.07593, 0.05905, 0.08075, 0.05424, 0.1348, 0.1291, 0.02696, 0.1569, 0.08559, 0.05905, 0.08075, 0.05917, 0.02784, 0.4918, 0.5246, 0.4918, 0.5989, 0.4258, 0.5861, 0.426, 0.5352, 0.1544, 0.1425, 0.1213, 0.2003, 0.04917, 0.1902, 0.05424, 0.1348, 0.3064, 0.3907, 0.3022, 0.4497, 0.245, 0.4457, 0.2491, 0.3867, 0.6226, 0.3872, 0.6268, 0.4456, 0.57, 0.4497, 0.5659, 0.3912, 0.3553, 0.4744, 0.4255, 0.45, 0.3967, 0.5917, 0.3455, 0.6095, 0.5442, 0.2362, 0.6221, 0.2307, 0.6226, 0.3872, 0.5659, 0.3912, 0.0001439, 0.45, 0.07035, 0.4744, 0.08013, 0.6095, 0.02896, 0.5917, 0.07035, 0.4744, 0.1425, 0.4744, 0.1327, 0.6095, 0.08013, 0.6095, 0.1425, 0.4744, 0.2127, 0.45, 0.1839, 0.5917, 0.1327, 0.6095, 0.2495, 0.2289, 0.328, 0.2343, 0.3064, 0.3907, 0.2491, 0.3867, 0.3368, 0.6262, 0.3338, 0.66, 0.2181, 0.6757, 0.2181, 0.6182, 0.9564, 0.1716, 0.8337, 0.1961, 0.8104, 0.1469, 0.9634, 0.1366, 0.6131, 0.156, 0.6148, 0.084, 0.8117, 0.09496, 0.8104, 0.1469, 0.6239, 0.008121, 0.8358, 0.04647, 0.8117, 0.09496, 0.6148, 0.084])
me_cube_003.materials.append(mat_body)
me_cube_003.use_remesh_preserve_volume = False
me_cube_003.use_remesh_preserve_attributes = False
me_cube_003.use_mirror_vertex_groups = False
me_cube_003.update()
me_cube_006 = bpy.data.meshes.new('Cube.006')
me_cube_006.from_pydata([(0.008653, -0.1295, -0.9424), (0.008653, -0.3592, -0.1121), (-0.1295, 0.008653, -0.9424), (-0.3592, 0.008653, -0.1121), (0.1468, 0.008653, -0.9424), (0.3765, 0.008653, -0.1121), (0.008653, 0.1468, -0.9424), (0.008653, 0.3765, -0.1121), (0.008653, -0.3592, 0.206), (-0.3592, 0.008653, 0.206), (0.008653, 0.3765, 0.206), (0.3765, 0.008653, 0.206), (0.008653, -0.1295, 0.3253), (-0.1295, 0.008653, 0.3253), (0.008653, 0.1468, 0.3253), (0.1468, 0.008653, 0.3253), (1.889, -2.288, -0.1333), (2.305, -1.871, -0.1333), (2.305, -1.871, 0.2272), (1.889, -2.288, 0.2272), (2.305, 1.889, -0.1333), (1.889, 2.305, -0.1333), (1.889, 2.305, 0.2272), (2.305, 1.889, 0.2272), (-1.871, 2.305, -0.1333), (-2.288, 1.889, -0.1333), (-2.288, 1.889, 0.2272), (-1.871, 2.305, 0.2272), (-2.288, -1.871, -0.1333), (-1.871, -2.288, -0.1333), (-1.871, -2.288, 0.2272), (-2.288, -1.871, 0.2272), (2.424, -2.126, -0.03724), (2.143, -2.407, -0.03724), (2.424, -2.126, 0.1311), (2.143, -2.407, 0.1311), (2.196, 2.477, -0.03724), (2.477, 2.196, -0.03724), (2.196, 2.477, 0.1311), (2.477, 2.196, 0.1311), (-2.453, 2.19, -0.03724), (-2.172, 2.471, -0.03724), (-2.453, 2.19, 0.1311), (-2.172, 2.471, 0.1311), (-2.196, -2.477, -0.03724), (-2.477, -2.196, -0.03724), (-2.196, -2.477, 0.1311), (-2.477, -2.196, 0.1311), (0.008653, -0.1295, 0.4572), (-0.1295, 0.008653, 0.4572), (0.008653, 0.1468, 0.4572), (0.1468, 0.008653, 0.4572), (0.008653, -0.2568, 0.4572), (-0.2568, 0.008653, 0.4572), (0.008653, 0.2741, 0.4572), (0.2741, 0.008653, 0.4572), (0.008653, -0.2568, 0.9537), (-0.2568, 0.008653, 0.9537), (0.008653, 0.2741, 0.9537), (0.2741, 0.008653, 0.9537), (0.008653, -0.1075, 1.251), (-0.1075, 0.008653, 1.251), (0.008653, 0.1248, 1.251), (0.1248, 0.008653, 1.251)], [], [(1, 3, 2, 0), (3, 7, 6, 2), (7, 5, 4, 6), (5, 1, 0, 4), (0, 2, 6, 4), (8, 11, 15, 12), (12, 15, 51, 48), (11, 10, 14, 15), (10, 9, 13, 14), (9, 8, 12, 13), (33, 32, 34, 35), (5, 17, 16, 1), (11, 18, 17, 5), (8, 19, 18, 11), (1, 16, 19, 8), (37, 36, 38, 39), (7, 21, 20, 5), (10, 22, 21, 7), (11, 23, 22, 10), (5, 20, 23, 11), (41, 40, 42, 43), (3, 25, 24, 7), (9, 26, 25, 3), (10, 27, 26, 9), (7, 24, 27, 10), (45, 44, 46, 47), (1, 29, 28, 3), (8, 30, 29, 1), (9, 31, 30, 8), (3, 28, 31, 9), (32, 33, 16, 17), (34, 32, 17, 18), (35, 34, 18, 19), (33, 35, 19, 16), (36, 37, 20, 21), (38, 36, 21, 22), (39, 38, 22, 23), (37, 39, 23, 20), (40, 41, 24, 25), (42, 40, 25, 26), (43, 42, 26, 27), (41, 43, 27, 24), (44, 45, 28, 29), (46, 44, 29, 30), (47, 46, 30, 31), (45, 47, 31, 28), (48, 51, 55, 52), (15, 14, 50, 51), (14, 13, 49, 50), (13, 12, 48, 49), (52, 55, 59, 56), (51, 50, 54, 55), (50, 49, 53, 54), (49, 48, 52, 53), (56, 59, 63, 60), (55, 54, 58, 59), (54, 53, 57, 58), (53, 52, 56, 57), (63, 62, 61, 60), (59, 58, 62, 63), (58, 57, 61, 62), (57, 56, 60, 61)])
_uv = me_cube_006.uv_layers.new(name='UVMap')
_uv.uv.foreach_set('vector', [0.0002687, 0.6386, 0.06567, 0.5732, 0.09246, 0.6, 0.02707, 0.6654, 0.1193, 0.5732, 0.1847, 0.6386, 0.1579, 0.6654, 0.09246, 0.6, 0.1847, 0.6922, 0.1193, 0.7576, 0.09246, 0.7308, 0.1579, 0.6654, 0.06567, 0.7576, 0.0002687, 0.6922, 0.02707, 0.6654, 0.09246, 0.7308, 0.02707, 0.6654, 0.09246, 0.6, 0.1579, 0.6654, 0.09246, 0.7308, 0.02148, 0.7582, 0.114, 0.7582, 0.114, 0.7794, 0.02148, 0.7794, 0.02148, 0.7794, 0.114, 0.7794, 0.114, 0.7794, 0.02148, 0.7794, 0.1352, 0.7794, 0.1352, 0.8719, 0.114, 0.8719, 0.114, 0.7794, 0.114, 0.8931, 0.02148, 0.8931, 0.02148, 0.8719, 0.114, 0.8719, 0.0002687, 0.8719, 0.0002687, 0.7794, 0.02148, 0.7794, 0.02148, 0.8719, 0.9663, 0.147, 0.9602, 0.06818, 0.9935, 0.06556, 0.9997, 0.1444, 0.4472, 0.05659, 0.9093, 0.06235, 0.9118, 0.1568, 0.4459, 0.1591, 0.4477, 0.0002687, 0.9247, 0.0008601, 0.9093, 0.06235, 0.4472, 0.05659, 0.4459, 0.4392, 0.9247, 0.4331, 0.9247, 0.5379, 0.4459, 0.5317, 0.4459, 0.1591, 0.9118, 0.1568, 0.9301, 0.2207, 0.4459, 0.2218, 0.2977, 0.5355, 0.3764, 0.5306, 0.3785, 0.5639, 0.2998, 0.5688, 0.3889, 0.002241, 0.383, 0.4672, 0.2873, 0.4685, 0.2884, 0.0007496, 0.4453, 0.002685, 0.4453, 0.4802, 0.383, 0.4672, 0.3889, 0.002241, 0.4459, 0.2285, 0.9247, 0.2223, 0.9247, 0.3272, 0.4459, 0.321, 0.2884, 0.0007496, 0.2873, 0.4685, 0.2233, 0.483, 0.227, 0.0002687, 0.2567, 0.6437, 0.2617, 0.7224, 0.2284, 0.7246, 0.2233, 0.6459, 0.7882, 0.7348, 0.3236, 0.7289, 0.3222, 0.6333, 0.7897, 0.6341, 0.7878, 0.7911, 0.3103, 0.7911, 0.3236, 0.7289, 0.7882, 0.7348, 0.9858, 0.4264, 0.5069, 0.4325, 0.5069, 0.3277, 0.9858, 0.3339, 0.7897, 0.6341, 0.3222, 0.6333, 0.3073, 0.5694, 0.7901, 0.5725, 0.1476, 0.03352, 0.06915, 0.03886, 0.06689, 0.005614, 0.1454, 0.0002687, 0.06151, 0.5722, 0.06294, 0.1065, 0.159, 0.1045, 0.1615, 0.5727, 0.005096, 0.5723, 0.0002687, 0.0946, 0.06294, 0.1065, 0.06151, 0.5722, 0.769, 0.8903, 0.2902, 0.8965, 0.2902, 0.7917, 0.769, 0.7979, 0.1615, 0.5727, 0.159, 0.1045, 0.2228, 0.09031, 0.2226, 0.5727, 0.9602, 0.06818, 0.9663, 0.147, 0.9118, 0.1568, 0.9093, 0.06235, 0.9709, 0.03675, 0.9602, 0.06818, 0.9093, 0.06235, 0.9247, 0.0008601, 0.9746, 0.4501, 0.9746, 0.5208, 0.9247, 0.5379, 0.9247, 0.4331, 0.9663, 0.147, 0.9816, 0.1799, 0.9301, 0.2207, 0.9118, 0.1568, 0.3764, 0.5306, 0.2977, 0.5355, 0.2873, 0.4685, 0.383, 0.4672, 0.4076, 0.5401, 0.3764, 0.5306, 0.383, 0.4672, 0.4453, 0.4802, 0.9874, 0.2394, 0.9874, 0.3101, 0.9247, 0.3272, 0.9247, 0.2223, 0.2977, 0.5355, 0.2649, 0.5482, 0.2233, 0.483, 0.2873, 0.4685, 0.2617, 0.7224, 0.2567, 0.6437, 0.3222, 0.6333, 0.3236, 0.7289, 0.2521, 0.7536, 0.2617, 0.7224, 0.3236, 0.7289, 0.3103, 0.7911, 0.4459, 0.4154, 0.4459, 0.3448, 0.5069, 0.3277, 0.5069, 0.4325, 0.2567, 0.6437, 0.2437, 0.6108, 0.3073, 0.5694, 0.3222, 0.6333, 0.06915, 0.03886, 0.1476, 0.03352, 0.159, 0.1045, 0.06294, 0.1065, 0.03794, 0.02997, 0.06915, 0.03886, 0.06294, 0.1065, 0.0002687, 0.0946, 0.2233, 0.8794, 0.2233, 0.8088, 0.2902, 0.7917, 0.2902, 0.8965, 0.1476, 0.03352, 0.1803, 0.02112, 0.2228, 0.09031, 0.159, 0.1045, 0.02148, 0.7794, 0.114, 0.7794, 0.114, 0.7794, 0.02148, 0.7794, 0.114, 0.7794, 0.114, 0.8719, 0.114, 0.8719, 0.114, 0.7794, 0.114, 0.8719, 0.02148, 0.8719, 0.02148, 0.8719, 0.114, 0.8719, 0.02148, 0.8719, 0.02148, 0.7794, 0.02148, 0.7794, 0.02148, 0.8719, 0.02148, 0.7794, 0.114, 0.7794, 0.114, 0.7794, 0.02148, 0.7794, 0.114, 0.7794, 0.114, 0.8719, 0.114, 0.8719, 0.114, 0.7794, 0.114, 0.8719, 0.02148, 0.8719, 0.02148, 0.8719, 0.114, 0.8719, 0.02148, 0.8719, 0.02148, 0.7794, 0.02148, 0.7794, 0.02148, 0.8719, 0.02148, 0.7794, 0.114, 0.7794, 0.114, 0.7794, 0.02148, 0.7794, 0.114, 0.7794, 0.114, 0.8719, 0.114, 0.8719, 0.114, 0.7794, 0.114, 0.8719, 0.02148, 0.8719, 0.02148, 0.8719, 0.114, 0.8719, 0.02148, 0.8719, 0.02148, 0.7794, 0.02148, 0.7794, 0.02148, 0.8719, 0.114, 0.7794, 0.114, 0.8719, 0.02148, 0.8719, 0.02148, 0.7794, 0.114, 0.7794, 0.114, 0.8719, 0.114, 0.8719, 0.114, 0.7794, 0.114, 0.8719, 0.02148, 0.8719, 0.02148, 0.8719, 0.114, 0.8719, 0.02148, 0.8719, 0.02148, 0.7794, 0.02148, 0.7794, 0.02148, 0.8719])
me_cube_006.use_remesh_preserve_volume = False
me_cube_006.use_remesh_preserve_attributes = False
me_cube_006.use_mirror_vertex_groups = False
me_cube_006.update()
me_cube_000 = bpy.data.meshes.new('Cube.000')
me_cube_000.from_pydata([(-0.8619, 0.9642, -1.514), (-0.8619, 0.9642, -1.229), (-0.8619, 0.6786, -1.514), (-0.8619, 0.6786, -1.229), (2.293, 0.8716, -1.1), (2.202, 0.8987, -1.01), (2.272, 0.744, -1.082), (2.181, 0.7711, -0.9926), (-0.3805, 0.6786, -1.256), (-0.3805, 0.6786, -1.542), (-0.3805, 0.9642, -1.256), (-0.3805, 0.9642, -1.542), (-0.1034, 0.6786, -1.256), (-0.1034, 0.9642, -1.542), (-0.1034, 0.6786, -1.542), (-0.1034, 0.9642, -1.256), (0.6715, 0.6786, -1.256), (0.6715, 0.9642, -1.542), (0.6715, 0.6786, -1.542), (0.6715, 0.9642, -1.256), (0.9486, 0.6786, -1.256), (0.9486, 0.9642, -1.542), (0.9486, 0.6786, -1.542), (0.9486, 0.9642, -1.256), (-1.187, 0.9175, -1.251), (-1.075, 0.9233, -1.092), (-1.072, 0.728, -1.086), (-1.185, 0.7222, -1.246), (-0.141, 0.6807, -0.7797), (-0.3429, 0.6807, -0.7797), (-0.3429, 0.4725, -0.7797), (-0.141, 0.4725, -0.7797), (0.911, 0.6807, -0.7797), (0.7091, 0.6807, -0.7797), (0.7091, 0.4725, -0.7797), (0.911, 0.4725, -0.7797), (1.783, 0.7109, -1.191), (1.783, 0.9319, -1.412), (1.783, 0.7109, -1.412), (1.783, 0.9319, -1.191), (1.21, 0.7867, -0.7328), (-0.7901, 0.8248, -0.7328), (1.458, 1.0, 0.7328), (-0.0266, 1.0, 0.7328), (1.534, 1.0, 0.02326), (-1.0, 0.8236, 0.02326), (1.211, -5.96e-08, -0.8001), (-0.9164, 2.384e-07, -0.8286), (1.458, -4.768e-07, 0.8938), (-0.0266, 1.788e-07, 0.8938), (-1.126, 2.384e-07, 0.1127), (1.726, -2.98e-07, 0.02326), (1.421, 0.4406, -0.1887), (1.421, 0.4406, 0.6926), (3.112, 0.224, -0.06389), (3.463, 0.2532, 0.3428), (2.615, 0.4291, 0.3958), (2.54, 0.268, -0.09073), (2.911, 0.1441, 0.8254), (3.479, 0.07744, 0.7679), (0.315, 0.9216, -0.853), (0.7937, 1.071, 0.7328), (0.4003, 1.221, 0.02326), (0.7937, -1.834e-07, 0.8938), (0.3643, 7.375e-08, -0.9601), (1.421, -2.98e-08, 0.6926), (1.421, -2.98e-08, -0.1887), (3.463, 0.0, 0.3428), (3.112, -2.98e-08, -0.06389), (2.615, 0.0, 0.3958), (2.54, -2.98e-08, -0.09073), (3.785, 0.0, 1.102), (3.218, 0.0, 1.159), (-1.089, 0.7093, -1.325), (-1.091, 0.9313, -1.329), (-1.01, 0.7134, -1.129), (-1.012, 0.9354, -1.132), (-0.1093, 0.9196, -1.181), (-0.1093, 0.6462, -1.181), (-0.3746, 0.6462, -1.181), (-0.3746, 0.9196, -1.181), (-0.1341, 0.5103, -0.7466), (-0.3498, 0.5103, -0.7466), (-0.3498, 0.7326, -0.7466), (-0.1341, 0.7326, -0.7466), (0.9135, 0.6995, -0.8114), (0.9135, 0.4863, -0.8114), (0.7066, 0.4863, -0.8114), (0.7066, 0.6995, -0.8114), (2.093, 0.7578, -1.036), (2.18, 0.8849, -1.169), (2.164, 0.7367, -1.155), (2.11, 0.906, -1.05), (0.943, 0.9219, -1.185), (0.943, 0.6479, -1.185), (0.6771, 0.6479, -1.185), (0.6771, 0.9219, -1.185), (1.364, 0.0, 0.8938), (1.084, 0.8058, -0.7498), (1.364, 1.01, 0.7328), (1.374, 1.031, 0.02326), (1.091, 0.0, -0.8227), (-0.816, 0.6557, -0.7524), (-0.0266, 0.795, 0.7658), (-1.026, 0.6547, 0.0416), (1.21, 0.6254, -0.7466), (1.458, 0.795, 0.7658), (1.574, 0.795, 0.02326), (0.3251, 0.7326, -0.8749), (0.7937, 0.8517, 0.7658), (1.364, 0.803, 0.7658), (1.085, 0.6406, -0.7647), (-0.52, 0.8485, -0.7622), (0.1738, 1.017, 0.7328), (-0.6578, 0.9207, 0.02326), (-0.6035, 0.0, -0.8607), (0.1738, 0.0, 0.8938), (-0.5372, 0.6745, -0.7824), (0.1738, 0.8088, 0.7658), (1.52, 1.0, 0.1616), (-0.8102, 0.858, 0.1616), (-0.912, 0.0, 0.265), (1.674, 0.0, 0.193), (0.477, 1.192, 0.1616), (1.372, 1.027, 0.1616), (1.551, 0.795, 0.168), (-0.8311, 0.682, 0.1828), (-0.4957, 0.9396, 0.1616), (1.211, 0.1367, -0.7884), (1.458, 0.1737, 0.8659), (1.693, 0.1737, 0.02326), (0.7937, 0.1861, 0.8659), (1.364, 0.1755, 0.8659), (-0.8945, 0.1433, -0.812), (-0.0266, 0.1737, 0.8659), (-1.104, 0.1431, 0.09718), (0.3557, 0.1601, -0.9415), (1.09, 0.14, -0.81), (-0.589, 0.1474, -0.8436), (0.1738, 0.1768, 0.8659), (-0.8943, 0.1491, 0.247), (1.647, 0.1737, 0.1875), (1.294, 0.8422, -0.5364), (-0.8446, 0.8245, -0.5364), (1.345, 0.0, -0.5862), (-0.971, 0.0, -0.584), (0.3372, 0.9994, -0.6253), (1.159, 0.8644, -0.5489), (1.305, 0.6695, -0.5466), (-0.8705, 0.6554, -0.5461), (-0.5558, 0.8672, -0.5581), (-0.949, 0.1432, -0.5758), (1.336, 0.1463, -0.5776), (1.656, 0.4229, -0.1681), (1.672, 0.4229, 0.6303), (1.656, 0.0, -0.1681), (1.672, 0.0, 0.6303), (2.688, 0.3799, 0.4691), (3.512, 0.2582, 0.4154), (3.534, 0.0, 0.4154), (2.666, 0.0, 0.4691), (3.627, 0.2341, 0.6604), (3.627, 0.0, 0.6604), (2.836, 0.0, 0.7167), (2.836, 0.1631, 0.7167), (2.468, 0.3664, 0.4325), (2.402, 0.0, -0.1028), (2.402, 0.3664, -0.1028), (2.468, 0.0, 0.4325)], [], [(73, 27, 24, 74), (89, 91, 6, 7), (7, 6, 4, 5), (10, 11, 0, 1), (90, 4, 6, 91), (10, 1, 3, 8), (86, 35, 34, 87), (0, 11, 9, 2), (15, 13, 11, 10), (3, 2, 9, 8), (19, 17, 13, 15), (19, 15, 12, 16), (11, 13, 14, 9), (8, 9, 14, 12), (85, 32, 35, 86), (23, 21, 17, 19), (13, 17, 18, 14), (12, 14, 18, 16), (39, 37, 21, 23), (39, 23, 20, 36), (17, 21, 22, 18), (16, 18, 22, 20), (25, 24, 27, 26), (75, 26, 27, 73), (76, 25, 26, 75), (74, 24, 25, 76), (28, 29, 30, 31), (32, 33, 34, 35), (87, 34, 33, 88), (88, 33, 32, 85), (84, 28, 31, 81), (81, 31, 30, 82), (82, 30, 29, 83), (83, 29, 28, 84), (92, 39, 36, 89), (92, 90, 37, 39), (21, 37, 38, 22), (20, 22, 38, 36), (126, 103, 43, 120), (150, 112, 41, 143), (127, 114, 45, 120), (149, 104, 45, 143), (152, 130, 51, 144), (141, 129, 48, 122), (139, 134, 49, 116), (138, 115, 47, 133), (65, 53, 52, 66), (56, 55, 54, 57), (70, 57, 54, 68), (156, 154, 53, 65), (166, 167, 57, 70), (165, 56, 57, 167), (71, 59, 58, 72), (162, 161, 59, 71), (161, 164, 58, 59), (137, 101, 64, 136), (132, 131, 63, 97), (124, 100, 62, 123), (147, 98, 60, 146), (164, 163, 72, 58), (55, 67, 68, 54), (0, 74, 76, 1), (1, 76, 75, 3), (3, 75, 73, 2), (2, 73, 74, 0), (10, 80, 77, 15), (8, 79, 80, 10), (12, 78, 79, 8), (15, 77, 78, 12), (80, 83, 84, 77), (79, 82, 83, 80), (78, 81, 82, 79), (77, 84, 81, 78), (96, 88, 85, 93), (95, 87, 88, 96), (93, 85, 86, 94), (94, 86, 87, 95), (5, 4, 90, 92), (5, 92, 89, 7), (37, 90, 91, 38), (36, 38, 91, 89), (20, 94, 95, 16), (23, 93, 94, 20), (16, 95, 96, 19), (19, 96, 93, 23), (142, 40, 98, 147), (119, 44, 100, 124), (129, 132, 97, 48), (128, 46, 101, 137), (40, 105, 111, 98), (42, 99, 110, 106), (99, 61, 109, 110), (98, 111, 108, 60), (112, 117, 102, 41), (113, 43, 103, 118), (119, 42, 106, 125), (142, 44, 107, 148), (151, 135, 104, 149), (140, 134, 103, 126), (61, 113, 118, 109), (60, 108, 117, 112), (136, 64, 115, 138), (131, 139, 116, 63), (123, 62, 114, 127), (146, 60, 112, 150), (61, 123, 127, 113), (135, 140, 126, 104), (44, 119, 125, 107), (42, 119, 124, 99), (99, 124, 123, 61), (130, 141, 122, 51), (113, 127, 120, 43), (104, 126, 120, 45), (107, 125, 141, 130), (50, 121, 140, 135), (109, 118, 139, 131), (108, 136, 138, 117), (121, 49, 134, 140), (145, 50, 135, 151), (105, 128, 137, 111), (106, 110, 132, 129), (110, 109, 131, 132), (111, 137, 136, 108), (117, 138, 133, 102), (118, 103, 134, 139), (125, 106, 129, 141), (148, 107, 130, 152), (105, 148, 152, 128), (47, 145, 151, 133), (62, 146, 150, 114), (133, 151, 149, 102), (40, 142, 148, 105), (44, 142, 147, 100), (100, 147, 146, 62), (128, 152, 144, 46), (102, 149, 143, 41), (114, 150, 143, 45), (53, 154, 153, 52), (66, 52, 153, 155), (168, 165, 154, 156), (56, 69, 160, 157), (55, 56, 157, 158), (67, 55, 158, 159), (157, 160, 163, 164), (158, 157, 164, 161), (159, 158, 161, 162), (69, 56, 165, 168), (154, 165, 167, 153), (155, 153, 167, 166)])
me_cube_000.polygons.foreach_set('use_smooth', [True] * 149)
me_cube_000.polygons.foreach_set('material_index', [4, 4, 4, 4, 4, 4, 4, 4, 4, 4, 4, 0, 4, 4, 4, 4, 4, 4, 4, 4, 4, 4, 4, 4, 4, 4, 4, 4, 4, 4, 4, 4, 4, 4, 4, 4, 4, 4, 2, 0, 2, 0, 0, 0, 2, 0, 0, 0, 0, 0, 0, 0, 0, 0, 0, 0, 0, 2, 0, 0, 0, 4, 4, 4, 4, 4, 4, 4, 4, 4, 4, 4, 4, 4, 4, 4, 4, 4, 4, 4, 4, 4, 4, 4, 4, 0, 2, 0, 0, 0, 2, 2, 0, 0, 2, 2, 0, 0, 1, 2, 0, 0, 0, 3, 0, 1, 2, 2, 2, 1, 0, 2, 2, 0, 2, 0, 0, 1, 0, 0, 0, 0, 0, 0, 2, 0, 0, 0, 0, 3, 0, 0, 0, 0, 0, 0, 0, 0, 0, 0, 0, 0, 0, 0, 0, 0, 0, 0, 0])
_uv = me_cube_000.uv_layers.new(name='UVMap')
_uv.uv.foreach_set('vector', [0.06168, 0.2088, 0.03366, 0.2099, 0.03123, 0.1789, 0.05991, 0.177, 0.5123, 0.2292, 0.5071, 0.2053, 0.5499, 0.2042, 0.5469, 0.2243, 0.5708, 0.2057, 0.5499, 0.2042, 0.5514, 0.1834, 0.5722, 0.1848, 0.1435, 0.1263, 0.1487, 0.1707, 0.08859, 0.1751, 0.06998, 0.1419, 0.5076, 0.1799, 0.5514, 0.1834, 0.5499, 0.2042, 0.5071, 0.2053, 0.7741, 0.1289, 0.7023, 0.1289, 0.7023, 0.08633, 0.7741, 0.08633, 0.6114, 0.201, 0.5727, 0.1982, 0.5727, 0.1681, 0.6114, 0.1653, 0.08859, 0.1751, 0.1487, 0.1707, 0.1492, 0.2115, 0.08969, 0.2077, 0.1884, 0.1236, 0.1903, 0.1688, 0.1487, 0.1707, 0.1435, 0.1263, 0.07343, 0.2411, 0.08969, 0.2077, 0.1492, 0.2115, 0.1443, 0.2544, 0.3122, 0.1238, 0.3102, 0.1688, 0.1903, 0.1688, 0.1884, 0.1236, 0.7799, 0.08582, 0.6645, 0.08582, 0.6645, 0.04329, 0.7799, 0.04329, 0.1487, 0.1707, 0.1903, 0.1688, 0.1903, 0.2128, 0.1492, 0.2115, 0.1443, 0.2544, 0.1492, 0.2115, 0.1903, 0.2128, 0.1886, 0.2576, 0.6235, 0.2357, 0.5829, 0.2275, 0.5727, 0.1982, 0.6114, 0.201, 0.3567, 0.1275, 0.3511, 0.1702, 0.3102, 0.1688, 0.3122, 0.1238, 0.1903, 0.1688, 0.3102, 0.1688, 0.3101, 0.2129, 0.1903, 0.2128, 0.1886, 0.2576, 0.1903, 0.2128, 0.3101, 0.2129, 0.3119, 0.2576, 0.4775, 0.1485, 0.4639, 0.1765, 0.3511, 0.1702, 0.3567, 0.1275, 0.7892, 0.03798, 0.6645, 0.04278, 0.6645, 0.0002541, 0.7892, 0.00506, 0.3102, 0.1688, 0.3511, 0.1702, 0.3516, 0.2113, 0.3101, 0.2129, 0.3119, 0.2576, 0.3101, 0.2129, 0.3516, 0.2113, 0.3564, 0.2548, 0.0002541, 0.1813, 0.03123, 0.1789, 0.03366, 0.2099, 0.002683, 0.2123, 0.05342, 0.2406, 0.03341, 0.2401, 0.03366, 0.2099, 0.06168, 0.2088, 0.6835, 0.1258, 0.6646, 0.1228, 0.6645, 0.09368, 0.6834, 0.09, 0.05991, 0.177, 0.03123, 0.1789, 0.02866, 0.1472, 0.04932, 0.1445, 0.177, 0.03402, 0.1442, 0.03597, 0.1422, 0.002199, 0.175, 0.0002541, 0.3579, 0.03794, 0.3255, 0.03529, 0.3282, 0.001867, 0.3606, 0.004517, 0.6114, 0.1653, 0.5727, 0.1681, 0.5829, 0.1389, 0.6235, 0.1306, 0.3188, 0.07956, 0.3255, 0.03529, 0.3579, 0.03794, 0.3573, 0.0827, 0.6032, 0.1095, 0.5829, 0.1054, 0.5727, 0.07609, 0.5921, 0.07749, 0.5921, 0.07749, 0.5727, 0.07609, 0.5727, 0.04602, 0.5921, 0.04462, 0.5921, 0.04462, 0.5727, 0.04602, 0.5829, 0.01674, 0.6032, 0.01262, 0.1441, 0.05854, 0.1442, 0.03597, 0.177, 0.03402, 0.1799, 0.05642, 0.8231, 0.03568, 0.7892, 0.03798, 0.7892, 0.00506, 0.8223, 0.009548, 0.5126, 0.1559, 0.5076, 0.1799, 0.4639, 0.1765, 0.4775, 0.1485, 0.3511, 0.1702, 0.4639, 0.1765, 0.4644, 0.2063, 0.3516, 0.2113, 0.3564, 0.2548, 0.3516, 0.2113, 0.4644, 0.2063, 0.4778, 0.2341, 0.4509, 0.369, 0.5282, 0.4242, 0.4789, 0.4785, 0.4106, 0.4239, 0.2145, 0.3613, 0.1939, 0.421, 0.1348, 0.3706, 0.1318, 0.3144, 0.4424, 0.5024, 0.3752, 0.4751, 0.3422, 0.3693, 0.4106, 0.4239, 0.07108, 0.3229, 0.06448, 0.2581, 0.1287, 0.2581, 0.1318, 0.3144, 0.2488, 0.6526, 0.2429, 0.5813, 0.2826, 0.5758, 0.2826, 0.652, 0.5118, 0.6618, 0.4519, 0.6238, 0.4586, 0.5897, 0.5279, 0.6279, 0.5953, 0.4459, 0.5529, 0.3971, 0.5775, 0.37, 0.6238, 0.418, 0.1079, 0.4727, 0.07929, 0.49, 0.02051, 0.4046, 0.0491, 0.3961, 0.4874, 0.9038, 0.4942, 0.9764, 0.349, 0.9899, 0.3422, 0.9173, 0.7447, 0.3977, 0.7881, 0.2794, 0.8206, 0.3462, 0.8175, 0.4229, 0.8703, 0.4227, 0.8175, 0.4229, 0.8206, 0.3462, 0.8692, 0.339, 0.5888, 0.8943, 0.595, 0.96, 0.4942, 0.9764, 0.4874, 0.9038, 0.8703, 0.4653, 0.8142, 0.4655, 0.8175, 0.4229, 0.8703, 0.4227, 0.7262, 0.4412, 0.7447, 0.3977, 0.8175, 0.4229, 0.8142, 0.4655, 0.8364, 0.9259, 0.8095, 0.9452, 0.7609, 0.9223, 0.7714, 0.8849, 0.8418, 0.9413, 0.807, 0.9588, 0.8095, 0.9452, 0.8364, 0.9259, 0.807, 0.9588, 0.7446, 0.9276, 0.7609, 0.9223, 0.8095, 0.9452, 0.2358, 0.7879, 0.2676, 0.7944, 0.2527, 0.8606, 0.2169, 0.8519, 0.3974, 0.6249, 0.343, 0.6261, 0.3422, 0.5815, 0.4004, 0.5856, 0.4036, 0.7927, 0.4186, 0.8424, 0.3422, 0.8844, 0.3437, 0.8222, 0.1013, 0.7156, 0.1404, 0.7684, 0.1095, 0.8261, 0.05488, 0.7769, 0.7446, 0.9276, 0.7511, 0.8849, 0.7714, 0.8849, 0.7609, 0.9223, 0.7881, 0.2794, 0.8428, 0.2581, 0.8692, 0.339, 0.8206, 0.3462, 0.08859, 0.1751, 0.05991, 0.177, 0.04932, 0.1445, 0.06998, 0.1419, 0.7023, 0.1289, 0.6835, 0.1258, 0.6834, 0.09, 0.7023, 0.08633, 0.07343, 0.2411, 0.05342, 0.2406, 0.06168, 0.2088, 0.08969, 0.2077, 0.08969, 0.2077, 0.06168, 0.2088, 0.05991, 0.177, 0.08859, 0.1751, 0.1435, 0.1263, 0.1439, 0.08112, 0.1827, 0.07881, 0.1884, 0.1236, 0.65, 0.04042, 0.6114, 0.04322, 0.6235, 0.008499, 0.664, 0.0002541, 0.65, 0.08169, 0.6114, 0.07889, 0.6114, 0.04322, 0.65, 0.04042, 0.664, 0.1219, 0.6235, 0.1136, 0.6114, 0.07889, 0.65, 0.08169, 0.1439, 0.08112, 0.1441, 0.05854, 0.1799, 0.05642, 0.1827, 0.07881, 0.6114, 0.04322, 0.5921, 0.04462, 0.6032, 0.01262, 0.6235, 0.008499, 0.6114, 0.07889, 0.5921, 0.07749, 0.5921, 0.04462, 0.6114, 0.04322, 0.6235, 0.1136, 0.6032, 0.1095, 0.5921, 0.07749, 0.6114, 0.07889, 0.3155, 0.1017, 0.3188, 0.07956, 0.3573, 0.0827, 0.357, 0.1051, 0.6307, 0.1639, 0.6114, 0.1653, 0.6235, 0.1306, 0.6437, 0.1265, 0.6437, 0.2398, 0.6235, 0.2357, 0.6114, 0.201, 0.6307, 0.2024, 0.6307, 0.2024, 0.6114, 0.201, 0.6114, 0.1653, 0.6307, 0.1639, 0.5476, 0.1633, 0.5514, 0.1834, 0.5076, 0.1799, 0.5126, 0.1559, 0.8571, 0.03339, 0.8231, 0.03568, 0.8223, 0.009548, 0.8554, 0.01404, 0.4639, 0.1765, 0.5076, 0.1799, 0.5071, 0.2053, 0.4644, 0.2063, 0.4778, 0.2341, 0.4644, 0.2063, 0.5071, 0.2053, 0.5123, 0.2292, 0.65, 0.2038, 0.6307, 0.2024, 0.6307, 0.1639, 0.65, 0.1625, 0.664, 0.244, 0.6437, 0.2398, 0.6307, 0.2024, 0.65, 0.2038, 0.65, 0.1625, 0.6307, 0.1639, 0.6437, 0.1265, 0.664, 0.1224, 0.3122, 0.1238, 0.3155, 0.1017, 0.357, 0.1051, 0.3567, 0.1275, 0.1477, 0.6542, 0.1713, 0.7106, 0.1404, 0.7684, 0.1013, 0.7156, 0.4635, 0.7632, 0.495, 0.8005, 0.4186, 0.8424, 0.4036, 0.7927, 0.4519, 0.6238, 0.3974, 0.6249, 0.4004, 0.5856, 0.4586, 0.5897, 0.2547, 0.7238, 0.2826, 0.7282, 0.2676, 0.7944, 0.2358, 0.7879, 0.1713, 0.7106, 0.2269, 0.7194, 0.204, 0.7814, 0.1404, 0.7684, 0.4319, 0.726, 0.3886, 0.743, 0.3945, 0.6643, 0.4452, 0.6579, 0.3886, 0.743, 0.3453, 0.7599, 0.3437, 0.6707, 0.3945, 0.6643, 0.1404, 0.7684, 0.204, 0.7814, 0.1811, 0.8433, 0.1095, 0.8261, 0.1939, 0.421, 0.1366, 0.4555, 0.07768, 0.3876, 0.1348, 0.3706, 0.5096, 0.5297, 0.4789, 0.4785, 0.5282, 0.4242, 0.5667, 0.4739, 0.4635, 0.7632, 0.4319, 0.726, 0.4452, 0.6579, 0.4957, 0.6956, 0.1477, 0.6542, 0.124, 0.5978, 0.2033, 0.5868, 0.2151, 0.6531, 0.04073, 0.3271, 0.03237, 0.2581, 0.06448, 0.2581, 0.07108, 0.3229, 0.4711, 0.3415, 0.5529, 0.3971, 0.5282, 0.4242, 0.4509, 0.369, 0.5404, 0.581, 0.5096, 0.5297, 0.5667, 0.4739, 0.6052, 0.5235, 0.2529, 0.4714, 0.1955, 0.5233, 0.1366, 0.4555, 0.1939, 0.421, 0.1668, 0.5493, 0.1381, 0.5753, 0.07929, 0.49, 0.1079, 0.4727, 0.6377, 0.4947, 0.5953, 0.4459, 0.6238, 0.418, 0.6701, 0.466, 0.4743, 0.581, 0.4081, 0.581, 0.3752, 0.4751, 0.4424, 0.5024, 0.2973, 0.4081, 0.2529, 0.4714, 0.1939, 0.421, 0.2145, 0.3613, 0.5404, 0.581, 0.4743, 0.581, 0.4424, 0.5024, 0.5096, 0.5297, 0.3893, 0.2859, 0.4711, 0.3415, 0.4509, 0.369, 0.3736, 0.3137, 0.495, 0.8005, 0.4635, 0.7632, 0.4957, 0.6956, 0.5461, 0.7333, 0.4319, 0.726, 0.4635, 0.7632, 0.4036, 0.7927, 0.3886, 0.743, 0.3886, 0.743, 0.4036, 0.7927, 0.3437, 0.8222, 0.3453, 0.7599, 0.5716, 0.6997, 0.5118, 0.6618, 0.5279, 0.6279, 0.5971, 0.6662, 0.5096, 0.5297, 0.4424, 0.5024, 0.4106, 0.4239, 0.4789, 0.4785, 0.3736, 0.3137, 0.4509, 0.369, 0.4106, 0.4239, 0.3422, 0.3693, 0.5461, 0.7333, 0.4957, 0.6956, 0.5118, 0.6618, 0.5716, 0.6997, 0.405, 0.2581, 0.4913, 0.3141, 0.4711, 0.3415, 0.3893, 0.2859, 0.6052, 0.5235, 0.5667, 0.4739, 0.5953, 0.4459, 0.6377, 0.4947, 0.1955, 0.5233, 0.1668, 0.5493, 0.1079, 0.4727, 0.1366, 0.4555, 0.4913, 0.3141, 0.5775, 0.37, 0.5529, 0.3971, 0.4711, 0.3415, 0.01038, 0.3313, 0.0002541, 0.2581, 0.03237, 0.2581, 0.04073, 0.3271, 0.2269, 0.7194, 0.2547, 0.7238, 0.2358, 0.7879, 0.204, 0.7814, 0.4452, 0.6579, 0.3945, 0.6643, 0.3974, 0.6249, 0.4519, 0.6238, 0.3945, 0.6643, 0.3437, 0.6707, 0.343, 0.6261, 0.3974, 0.6249, 0.204, 0.7814, 0.2358, 0.7879, 0.2169, 0.8519, 0.1811, 0.8433, 0.1366, 0.4555, 0.1079, 0.4727, 0.0491, 0.3961, 0.07768, 0.3876, 0.5667, 0.4739, 0.5282, 0.4242, 0.5529, 0.3971, 0.5953, 0.4459, 0.4957, 0.6956, 0.4452, 0.6579, 0.4519, 0.6238, 0.5118, 0.6618, 0.2151, 0.6531, 0.2033, 0.5868, 0.2429, 0.5813, 0.2488, 0.6526, 0.2269, 0.7194, 0.2151, 0.6531, 0.2488, 0.6526, 0.2547, 0.7238, 0.02051, 0.4046, 0.01038, 0.3313, 0.04073, 0.3271, 0.0491, 0.3961, 0.3417, 0.3449, 0.2973, 0.4081, 0.2145, 0.3613, 0.2352, 0.3015, 0.0491, 0.3961, 0.04073, 0.3271, 0.07108, 0.3229, 0.07768, 0.3876, 0.1713, 0.7106, 0.1477, 0.6542, 0.2151, 0.6531, 0.2269, 0.7194, 0.124, 0.5978, 0.1477, 0.6542, 0.1013, 0.7156, 0.06214, 0.6628, 0.06214, 0.6628, 0.1013, 0.7156, 0.05488, 0.7769, 0.0002541, 0.7278, 0.2547, 0.7238, 0.2488, 0.6526, 0.2826, 0.652, 0.2826, 0.7282, 0.07768, 0.3876, 0.07108, 0.3229, 0.1318, 0.3144, 0.1348, 0.3706, 0.2352, 0.3015, 0.2145, 0.3613, 0.1318, 0.3144, 0.1287, 0.2581, 0.6706, 0.5719, 0.7077, 0.4848, 0.8109, 0.5082, 0.8042, 0.5934, 0.8703, 0.5932, 0.8042, 0.5934, 0.8109, 0.5082, 0.8703, 0.508, 0.6395, 0.8896, 0.6453, 0.9518, 0.595, 0.96, 0.5888, 0.8943, 0.6957, 0.9436, 0.6902, 0.8849, 0.7308, 0.8849, 0.7283, 0.9329, 0.7994, 0.9997, 0.6957, 0.9436, 0.7283, 0.9329, 0.8045, 0.9725, 0.8579, 0.9876, 0.7994, 0.9997, 0.8045, 0.9725, 0.8472, 0.9567, 0.7283, 0.9329, 0.7308, 0.8849, 0.7511, 0.8849, 0.7446, 0.9276, 0.8045, 0.9725, 0.7283, 0.9329, 0.7446, 0.9276, 0.807, 0.9588, 0.8472, 0.9567, 0.8045, 0.9725, 0.807, 0.9588, 0.8418, 0.9413, 0.6902, 0.8849, 0.6957, 0.9436, 0.6453, 0.9518, 0.6395, 0.8896, 0.7077, 0.4848, 0.7262, 0.4412, 0.8142, 0.4655, 0.8109, 0.5082, 0.8703, 0.508, 0.8109, 0.5082, 0.8142, 0.4655, 0.8703, 0.4653])
me_cube_000.materials.append(mat_material)
me_cube_000.materials.append(mat_window)
me_cube_000.materials.append(mat_edge)
me_cube_000.materials.append(mat_door)
me_cube_000.materials.append(mat_foot)
me_cube_000.use_remesh_preserve_volume = False
me_cube_000.use_remesh_preserve_attributes = False
me_cube_000.use_mirror_vertex_groups = False
me_cube_000.update()

# ---- objects
ob_helicopter = bpy.data.objects.new('helicopter', me_cube_001)
ob_lamp = bpy.data.objects.new('Lamp', light_lamp)
ob_camera = bpy.data.objects.new('Camera', cam_camera)
ob_camera_001 = bpy.data.objects.new('Camera.001', cam_camera_001)
ob_lamp_001 = bpy.data.objects.new('Lamp.001', light_lamp_001)
ob_cube_005 = bpy.data.objects.new('Cube.005', me_cube_005)
ob_cube_004 = bpy.data.objects.new('Cube.004', me_cube_004)
ob_cube_003 = bpy.data.objects.new('Cube.003', me_cube_003)
ob_cube_006 = bpy.data.objects.new('Cube.006', me_cube_006)
ob_cube_000 = bpy.data.objects.new('Cube.000', me_cube_000)

# ---- transforms, parenting, visibility, modifiers, constraints
ob_helicopter.location = (3.371, -0.006262, 1.3)
ob_helicopter.rotation_euler = (0.0, 0.0, 49.9)
ob_helicopter.scale = (1.0, 1.0, 0.4428)
ob_helicopter.lock_rotations_4d = False
ob_helicopter.empty_display_type = 'ARROWS'
ob_helicopter.lineart.crease_threshold = 0.0
ob_lamp.location = (1.076, -3.038, 5.203)
ob_lamp.rotation_euler = (-0.07253, -5.612, 4.064)
ob_lamp.lock_rotations_4d = False
ob_lamp.empty_display_type = 'ARROWS'
ob_lamp.color = (0.0, 0.0, 0.0, 0.0)
ob_lamp.lineart.crease_threshold = 0.0
ob_camera.location = (-1.96, -7.116, 5.259)
ob_camera.rotation_euler = (1.061, 0.01088, -0.6014)
ob_camera.lock_rotations_4d = False
ob_camera.empty_display_type = 'ARROWS'
ob_camera.color = (0.0, 0.0, 0.0, 0.0)
ob_camera.display_type = 'WIRE'
ob_camera.lineart.crease_threshold = 0.0
ob_camera_001.location = (7.481, -12.96, 5.344)
ob_camera_001.rotation_euler = (1.109, 0.01082, 0.8149)
ob_camera_001.lock_rotations_4d = False
ob_camera_001.empty_display_type = 'ARROWS'
ob_camera_001.color = (0.0, 0.0, 0.0, 0.0)
ob_camera_001.display_type = 'WIRE'
ob_camera_001.lineart.crease_threshold = 0.0
ob_lamp_001.location = (4.076, -5.448, 5.904)
ob_lamp_001.rotation_euler = (0.6503, 0.05522, 1.866)
ob_lamp_001.lock_rotations_4d = False
ob_lamp_001.empty_display_type = 'ARROWS'
ob_lamp_001.color = (0.0, 0.0, 0.0, 0.0)
ob_lamp_001.lineart.crease_threshold = 0.0
ob_cube_005.location = (2.666, -6.454, 0.1374)
ob_cube_005.lock_rotations_4d = False
ob_cube_005.empty_display_type = 'ARROWS'
ob_cube_005.lineart.crease_threshold = 0.0
ob_cube_004.location = (2.666, -6.454, 0.1374)
ob_cube_004.lock_rotations_4d = False
ob_cube_004.empty_display_type = 'ARROWS'
ob_cube_004.lineart.crease_threshold = 0.0
ob_cube_003.location = (2.666, -6.454, 0.1374)
ob_cube_003.lock_rotations_4d = False
ob_cube_003.empty_display_type = 'ARROWS'
ob_cube_003.lineart.crease_threshold = 0.0
_m = ob_cube_003.modifiers.new('Mirror', 'MIRROR')
_m.use_axis = (False, True, False)
ob_cube_006.location = (3.371, -0.006262, 1.3)
ob_cube_006.rotation_euler = (0.0, 0.0, 49.9)
ob_cube_006.scale = (1.0, 1.0, 0.4428)
ob_cube_006.lock_rotations_4d = False
ob_cube_006.empty_display_type = 'ARROWS'
ob_cube_006.lineart.crease_threshold = 0.0
ob_cube_000.location = (2.666, -1.846e-08, 0.1374)
ob_cube_000.lock_rotations_4d = False
ob_cube_000.empty_display_type = 'ARROWS'
ob_cube_000.lineart.crease_threshold = 0.0
_m = ob_cube_000.modifiers.new('Mirror', 'MIRROR')
_m.use_axis = (False, True, False)
_m.use_clip = True

# ---- collection membership
col_collection_1.objects.link(ob_helicopter)
col_collection_1.objects.link(ob_lamp)
col_collection_1.objects.link(ob_camera)
col_collection_11.objects.link(ob_camera_001)
col_collection_11.objects.link(ob_lamp_001)
col_collection_11.objects.link(ob_cube_005)
col_collection_11.objects.link(ob_cube_004)
col_collection_11.objects.link(ob_cube_003)
col_collection_12.objects.link(ob_cube_006)
col_collection_12.objects.link(ob_cube_000)

# ---- scene / render settings (as saved in the file)
scene.camera = ob_camera
scene.frame_start = 3; scene.frame_end = 5; scene.frame_set(29)
scene.render.engine = 'BLENDER_EEVEE_NEXT'
scene.render.resolution_percentage = 50
scene.render.fps = 50
scene.render.dither_intensity = 0.0
scene.render.film_transparent = True
scene.cycles.use_denoising = False
scene.cycles.samples = 10
scene.cycles.sampling_pattern = 'TABULATED_SOBOL'
scene.cycles.light_sampling_threshold = 0.0
scene.cycles.use_adaptive_sampling = False
scene.cycles.use_light_tree = False
scene.cycles.blur_glossy = 0.0
scene.cycles.pixel_filter_type = 'GAUSSIAN'
scene.cycles.sample_clamp_indirect = 0.0
scene.view_settings.view_transform = 'Standard'
bpy.context.view_layer.update()
